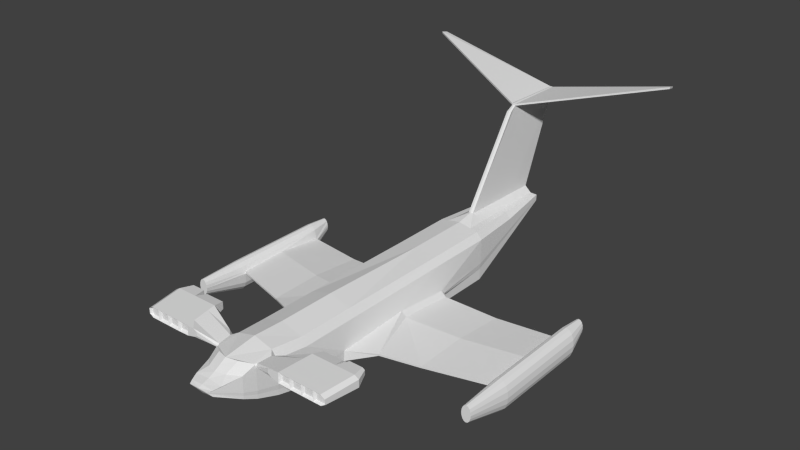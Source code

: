 # Source: ekranoplan.blend  (saved by Blender 2.75.0; exported with 4.5.12 LTS)
import bpy
from mathutils import Matrix  # noqa: F401  (used for matrix-valued properties, if any)

bpy.ops.wm.read_factory_settings(use_empty=True)
scene = bpy.context.scene
scene.name = 'Scene'

# ---- collections
col_collection_1 = bpy.data.collections.new('Collection 1'); scene.collection.children.link(col_collection_1)

# ---- world
world_world = bpy.data.worlds.new('World'); scene.world = world_world
world_world.color = (0.05088, 0.05088, 0.05088)
world_world.use_sun_shadow = False
world_world.sun_shadow_jitter_overblur = 0.0
world_world.cycles.sampling_method = 'MANUAL'
world_world.cycles.sample_map_resolution = 256

# ---- meshes
me_cylinder = bpy.data.meshes.new('Cylinder')
me_cylinder.from_pydata([(9.846, 1.395, -1.0), (9.846, 1.395, 5.349), (10.06, 1.319, -1.0), (10.06, 1.319, 5.349), (10.25, 1.103, -1.0), (10.25, 1.103, 5.349), (10.37, 0.7781, -1.0), (10.37, 0.7781, 5.349), (10.41, 0.3955, -1.0), (10.41, 0.3955, 5.349), (10.37, 0.01277, -1.0), (10.37, 0.01277, 5.349), (10.25, -0.3117, -1.0), (10.25, -0.3117, 5.349), (10.06, -0.5284, -1.0), (10.06, -0.5284, 5.349), (9.846, -0.6045, -1.0), (9.846, -0.6045, 5.349), (9.629, -0.5284, -1.0), (9.629, -0.5284, 5.349), (9.445, -0.3117, -1.0), (9.445, -0.3117, 5.349), (9.322, 0.01277, -1.0), (9.322, 0.01277, 5.349), (9.278, 0.3955, -1.0), (9.278, 0.6525, 5.349), (9.322, 0.5079, -1.0), (9.322, 0.7781, 5.349), (9.445, 1.103, -1.0), (9.445, 1.103, 5.349), (9.629, 1.319, -1.0), (9.629, 1.319, 5.349), (9.961, 1.286, 8.255), (9.846, 1.326, 8.255), (10.06, 1.172, 8.255), (10.12, 1.001, 8.255), (10.15, 0.8002, 8.255), (10.12, 0.5989, 8.255), (10.06, 0.4283, 8.255), (9.961, 0.3142, 8.255), (9.846, 0.2742, 8.255), (9.732, 0.3142, 8.255), (9.635, 0.4283, 8.255), (9.57, 0.5989, 8.255), (9.548, 0.8002, 8.255), (9.57, 1.001, 8.255), (9.635, 1.172, 8.255), (9.732, 1.286, 8.255), (9.846, 1.298, -2.359), (9.959, 1.258, -2.359), (10.06, 1.145, -2.359), (10.12, 0.9768, -2.359), (10.14, 0.778, -2.359), (10.12, 0.5791, -2.359), (10.06, 0.4105, -2.359), (9.959, 0.2979, -2.359), (9.846, 0.2583, -2.359), (9.733, 0.2979, -2.359), (9.638, 0.4105, -2.359), (9.574, 0.5791, -2.359), (9.551, 0.778, -2.359), (9.574, 0.9768, -2.359), (9.638, 1.145, -2.359), (9.733, 1.258, -2.359), (1.67, 0.8597, 0.09123), (0.6532, 3.298, 15.37), (1.67, 0.4465, 7.516), (1.67, 0.1159, 0.09123), (1.713, 1.242, 11.18), (1.67, 0.8597, 11.18), (1.67, 0.4465, 11.18), (1.67, 0.8597, -4.117), (1.713, 1.242, -4.117), (1.306, 3.152, 14.84), (1.67, 0.1159, -4.117), (1.55, 1.482, 13.16), (1.515, 1.171, 13.16), (0.6126, 3.086, 15.76), (1.515, 0.8355, 13.16), (1.388, 1.748, 14.44), (1.36, 1.502, 14.44), (1.36, 1.236, 14.44), (1.225, 1.971, 15.23), (1.204, 1.782, 15.23), (1.225, 2.959, 15.23), (1.204, 1.578, 15.23), (9.322, 0.8443, 2.174), (5.517, 0.5423, -0.4544), (5.517, 0.8126, 6.433), (5.517, 0.8787, 2.989), (9.278, 0.3955, 2.174), (1.67, 0.8597, 3.804), (5.474, 0.4299, -0.4544), (5.474, 0.6869, 6.433), (5.474, 0.4299, 2.989), (0.6388, 2.677, 17.01), (0.6337, 2.635, 17.01), (0.7499, 2.368, 16.78), (0.9511, 2.773, -11.28), (0.9566, 2.822, -11.28), (0.9566, 3.077, -11.28), (0.9511, 2.678, -11.28), (0.8566, 3.392, -4.117), (0.4783, 3.096, -11.28), (0.6939, 3.51, 14.97), (0.6675, 3.244, -7.7), (0.0586, 3.487, -11.28), (0.5729, 3.17, -9.491), (0.1532, 3.72, -5.286), (0.1059, 3.577, -9.491), (0.0586, 9.535, -13.8), (0.1532, 9.335, -9.023), (0.1059, 9.625, -9.491), (0.0865, 9.662, -13.81), (0.1338, 9.752, -9.499), (8.551, 11.66, -13.21), (8.503, 11.57, -13.67), (8.579, 11.79, -13.21), (8.531, 11.69, -13.67), (1.469, 1.615, 13.8), (1.469, 3.38, 13.8), (1.55, 2.448, 13.16), (1.388, 2.547, 14.44), (1.469, 2.498, 13.8), (1.428, 3.363, 14.12), (1.51, 3.397, 13.48), (1.55, 3.063, 13.16), (1.428, 2.522, 14.12), (1.51, 2.473, 13.48), (1.469, 3.07, 13.8), (1.51, 3.067, 13.48), (1.428, 3.074, 14.12), (3.378, 3.906, 14.24), (3.437, 3.752, 14.61), (3.511, 3.962, 13.19), (3.444, 3.934, 13.71), (3.825, 3.743, 12.72), (3.825, 3.488, 12.72), (3.437, 3.371, 14.61), (3.444, 3.238, 13.71), (3.511, 3.232, 13.19), (3.378, 3.244, 14.24), (1.388, 3.146, 14.44), (3.437, 3.551, 14.61), (2.606, 3.551, 14.77), (1.372, 3.342, 7.516), (1.713, 2.884, 7.516), (1.713, 2.884, 0.09123), (1.362, 3.302, 0.09123), (1.372, 3.342, 11.18), (1.713, 2.884, 11.18), (1.713, 2.884, -4.117), (1.362, 3.302, -4.117), (1.55, 3.058, 13.16), (1.206, 3.507, 13.16), (1.51, 3.397, 13.48), (1.907, 3.415, 13.16), (0.9812, 3.204, -7.7), (1.336, 2.802, -7.692), (3.376, 1.085, 7.436), (1.899, 0.7134, 8.603), (1.899, 0.5663, 7.516), (1.899, 0.8597, 7.223), (1.942, 1.265, 0.09123), (2.226, 0.94, 0.05051), (1.899, 0.8598, 0.09123), (1.942, 0.9906, -0.1968), (3.419, 1.21, 7.436), (1.942, 1.386, 8.602), (1.942, 1.626, 3.768), (2.226, 1.304, 3.743), (4.919, 3.906, 14.24), (4.965, 3.765, 14.62), (5.052, 3.962, 13.19), (4.985, 3.934, 13.71), (5.434, 3.804, 12.62), (5.434, 3.546, 12.62), (4.965, 3.551, 14.62), (4.965, 3.336, 14.62), (4.985, 3.212, 13.71), (5.052, 3.206, 13.19), (4.919, 3.218, 14.24), (6.296, 3.779, 14.62), (5.737, 3.546, 12.62), (6.239, 3.675, 12.62), (5.737, 3.804, 12.62), (6.217, 3.583, 12.62), (6.296, 3.551, 14.62), (6.296, 3.322, 14.62), (6.217, 3.767, 12.62), (4.352, 3.478, 12.72), (5.434, 3.675, 12.62), (3.437, 3.387, 14.61), (4.187, 3.772, 14.62), (4.187, 3.551, 14.62), (3.437, 3.714, 14.61), (4.965, 3.387, 14.62), (5.722, 3.551, 14.62), (4.965, 3.714, 14.62), (4.187, 3.329, 14.62), (6.296, 3.387, 14.62), (6.296, 3.714, 14.62), (5.722, 3.779, 14.62), (5.722, 3.322, 14.62), (5.722, 3.387, 14.62), (4.187, 3.387, 14.62), (5.722, 3.714, 14.62), (4.187, 3.714, 14.62), (6.394, 3.387, 14.77), (4.348, 3.743, 12.72), (6.394, 3.714, 14.77), (6.394, 3.551, 14.77), (3.825, 3.703, 12.72), (5.511, 3.765, 14.62), (5.511, 3.336, 14.62), (5.511, 3.387, 14.62), (5.511, 3.551, 14.62), (5.511, 3.714, 14.62), (4.747, 3.387, 14.62), (4.747, 3.329, 14.62), (4.747, 3.714, 14.62), (4.747, 3.551, 14.62), (5.623, 3.877, 14.77), (4.747, 3.772, 14.62), (5.623, 3.224, 14.77), (5.623, 3.387, 14.77), (5.623, 3.551, 14.77), (5.623, 3.714, 14.77), (4.853, 3.387, 14.77), (4.853, 3.224, 14.77), (4.853, 3.714, 14.77), (4.853, 3.551, 14.77), (3.957, 3.354, 14.61), (4.853, 3.877, 14.77), (3.957, 3.752, 14.61), (3.957, 3.387, 14.61), (3.957, 3.551, 14.61), (3.957, 3.714, 14.61), (6.461, 3.742, 14.24), (6.188, 3.906, 14.24), (6.593, 3.799, 13.19), (6.321, 3.962, 13.19), (6.254, 3.934, 13.71), (6.527, 3.77, 13.71), (6.155, 3.804, 12.62), (6.239, 3.754, 12.62), (6.239, 3.596, 12.62), (6.155, 3.546, 12.62), (6.527, 3.375, 13.71), (6.254, 3.212, 13.71), (6.321, 3.206, 13.19), (6.593, 3.369, 13.19), (6.188, 3.218, 14.24), (6.461, 3.381, 14.24), (6.121, 3.224, 14.77), (6.394, 3.387, 14.77), (6.314, 3.304, 14.65), (6.394, 3.714, 14.77), (6.121, 3.877, 14.77), (6.296, 3.779, 14.62), (4.871, 3.595, 12.72), (4.871, 3.471, 12.72), (6.387, 3.2, 12.66), (6.523, 3.282, 12.66), (6.66, 3.363, 12.66), (6.66, 3.595, 12.66), (6.387, 3.991, 12.66), (5.753, 3.991, 12.66), (5.753, 3.2, 12.66), (4.871, 3.743, 12.72), (6.66, 3.827, 12.66), (6.523, 3.909, 12.66), (3.312, 3.387, 14.77), (3.312, 3.25, 14.77), (4.082, 3.877, 14.77), (3.312, 3.877, 14.77), (3.312, 3.714, 14.77), (3.312, 3.551, 14.77), (4.082, 3.224, 14.77), (4.082, 3.387, 14.77), (4.082, 3.551, 14.77), (4.082, 3.714, 14.77), (3.577, 3.703, 12.66), (3.577, 3.226, 12.66), (4.348, 3.991, 12.66), (5.118, 3.991, 12.66), (5.118, 3.595, 12.66), (5.118, 3.2, 12.66), (4.348, 3.308, 12.66), (3.577, 3.991, 12.66), (5.336, 3.675, 11.86), (5.336, 3.448, 11.86), (6.182, 3.448, 11.86), (6.267, 3.499, 11.86), (6.336, 3.541, 11.86), (6.336, 3.675, 11.86), (6.182, 3.901, 11.86), (5.737, 3.901, 11.86), (5.737, 3.448, 11.86), (5.336, 3.901, 11.86), (6.336, 3.809, 11.86), (6.267, 3.851, 11.86), (3.727, 3.703, 11.96), (3.727, 3.392, 11.96), (4.348, 3.841, 11.96), (4.969, 3.841, 11.96), (4.969, 3.595, 11.96), (4.969, 3.372, 11.96), (4.35, 3.38, 11.96), (3.727, 3.841, 11.96), (1.388, 3.227, 14.44), (1.401, 3.351, 14.34), (1.302, 3.366, 14.51), (1.368, 3.298, 14.54), (1.401, 3.077, 14.34), (1.388, 3.146, 14.44), (1.388, 3.01, 14.44), (2.606, 3.51, 14.77), (2.793, 3.389, 14.77), (2.846, 3.877, 14.77), (2.606, 3.759, 14.77), (0.92, 2.816, 16.34), (0.755, 2.722, 16.78), (-9.846, 1.395, -1.0), (-9.846, 1.395, 5.349), (-10.06, 1.319, -1.0), (-10.06, 1.319, 5.349), (-10.25, 1.103, -1.0), (-10.25, 1.103, 5.349), (-10.37, 0.7781, -1.0), (-10.37, 0.7781, 5.349), (-10.41, 0.3955, -1.0), (-10.41, 0.3955, 5.349), (-10.37, 0.01277, -1.0), (-10.37, 0.01277, 5.349), (-10.25, -0.3117, -1.0), (-10.25, -0.3117, 5.349), (-10.06, -0.5284, -1.0), (-10.06, -0.5284, 5.349), (-9.846, -0.6045, -1.0), (-9.846, -0.6045, 5.349), (-9.629, -0.5284, -1.0), (-9.629, -0.5284, 5.349), (-9.445, -0.3117, -1.0), (-9.445, -0.3117, 5.349), (-9.322, 0.01277, -1.0), (-9.322, 0.01277, 5.349), (-9.278, 0.3955, -1.0), (-9.278, 0.6525, 5.349), (-9.322, 0.5079, -1.0), (-9.322, 0.7781, 5.349), (-9.445, 1.103, -1.0), (-9.445, 1.103, 5.349), (-9.629, 1.319, -1.0), (-9.629, 1.319, 5.349), (-9.961, 1.286, 8.255), (-9.846, 1.326, 8.255), (-10.06, 1.172, 8.255), (-10.12, 1.001, 8.255), (-10.15, 0.8002, 8.255), (-10.12, 0.5989, 8.255), (-10.06, 0.4283, 8.255), (-9.961, 0.3142, 8.255), (-9.846, 0.2742, 8.255), (-9.732, 0.3142, 8.255), (-9.635, 0.4283, 8.255), (-9.57, 0.5989, 8.255), (-9.548, 0.8002, 8.255), (-9.57, 1.001, 8.255), (-9.635, 1.172, 8.255), (-9.732, 1.286, 8.255), (-9.846, 1.298, -2.359), (-9.959, 1.258, -2.359), (-10.06, 1.145, -2.359), (-10.12, 0.9768, -2.359), (-10.14, 0.778, -2.359), (-10.12, 0.5791, -2.359), (-10.06, 0.4105, -2.359), (-9.959, 0.2979, -2.359), (-9.846, 0.2583, -2.359), (-9.733, 0.2979, -2.359), (-9.638, 0.4105, -2.359), (-9.574, 0.5791, -2.359), (-9.551, 0.778, -2.359), (-9.574, 0.9768, -2.359), (-9.638, 1.145, -2.359), (-9.733, 1.258, -2.359), (-1.67, 0.8597, 0.09123), (0.0, 0.8597, 7.516), (0.0, 0.8597, 0.09123), (0.0, 1.242, 0.09123), (0.0, 1.242, 7.516), (-0.6532, 3.298, 15.37), (0.0, 3.753, 7.516), (0.0, 3.544, 0.09123), (-1.67, 0.4465, 7.516), (-1.67, 0.1159, 0.09123), (0.0, -0.3318, 7.516), (0.0, -0.3318, 0.09123), (-1.713, 1.242, 11.18), (-1.67, 0.8597, 11.18), (0.0, 1.242, 11.18), (0.0, 0.8597, 11.18), (0.0, 3.319, 15.56), (0.0, 3.753, 11.18), (0.0, -0.3318, 11.18), (-1.67, 0.4465, 11.18), (-1.67, 0.8597, -4.117), (-1.713, 1.242, -4.117), (0.0, 0.8597, -4.117), (0.0, 1.242, -4.117), (-1.306, 3.152, 14.84), (0.0, 3.544, -4.117), (0.0, -0.3318, -4.117), (-1.67, 0.1159, -4.117), (-1.55, 1.482, 13.16), (-1.515, 1.171, 13.16), (0.0, 1.482, 13.16), (0.0, 1.171, 13.16), (-0.6126, 3.086, 15.76), (0.0, 3.831, 13.16), (0.0, 0.2036, 13.16), (-1.515, 0.8355, 13.16), (-1.388, 1.748, 14.44), (-1.36, 1.502, 14.44), (0.0, 1.748, 14.44), (0.0, 1.502, 14.44), (0.0, 3.551, 15.17), (0.0, 0.7349, 14.44), (-1.36, 1.236, 14.44), (-1.225, 1.971, 15.23), (-1.204, 1.782, 15.23), (0.0, 1.971, 15.23), (0.0, 1.782, 15.23), (-1.225, 2.959, 15.23), (0.0, 3.088, 15.96), (0.0, 1.193, 15.23), (-1.204, 1.578, 15.23), (-9.322, 0.8443, 2.174), (-5.517, 0.5423, -0.4544), (-5.517, 0.8126, 6.433), (-5.517, 0.8787, 2.989), (-9.278, 0.3955, 2.174), (-1.67, 0.8597, 3.804), (-5.474, 0.4299, -0.4544), (-5.474, 0.6869, 6.433), (-5.474, 0.4299, 2.989), (-0.6388, 2.677, 17.01), (-0.6337, 2.635, 17.01), (0.0, 2.677, 17.01), (0.0, 2.635, 17.01), (0.0, 2.276, 16.78), (-0.7499, 2.368, 16.78), (-0.9511, 2.773, -11.28), (-0.9566, 2.822, -11.28), (0.0, 2.773, -11.28), (0.0, 2.822, -11.28), (-0.9566, 3.077, -11.28), (0.0, 3.496, -11.28), (0.0, 2.621, -11.28), (-0.9511, 2.678, -11.28), (-0.8566, 3.392, -4.117), (-0.4783, 3.096, -11.28), (0.0, 3.763, -5.286), (-0.6939, 3.51, 14.97), (-0.6675, 3.244, -7.7), (-0.0586, 3.487, -11.28), (0.0, 3.603, -9.491), (-0.5729, 3.17, -9.491), (-0.1532, 3.72, -5.286), (-0.1059, 3.577, -9.491), (-0.0586, 9.535, -13.8), (0.0, 9.544, -13.8), (0.0, 9.651, -9.491), (-0.1532, 9.335, -9.023), (0.0, 9.378, -9.023), (-0.1059, 9.625, -9.491), (-0.0865, 9.662, -13.81), (0.0, 9.672, -13.81), (0.0, 9.779, -9.499), (-0.1338, 9.752, -9.499), (-8.551, 11.66, -13.21), (-8.503, 11.57, -13.67), (-8.579, 11.79, -13.21), (-8.531, 11.69, -13.67), (-1.469, 1.615, 13.8), (-1.469, 3.38, 13.8), (-1.55, 2.448, 13.16), (-1.388, 2.547, 14.44), (-1.469, 2.498, 13.8), (-1.428, 3.363, 14.12), (-1.51, 3.397, 13.48), (-1.55, 3.063, 13.16), (-1.428, 2.522, 14.12), (-1.51, 2.473, 13.48), (-1.469, 3.07, 13.8), (-1.51, 3.067, 13.48), (-1.428, 3.074, 14.12), (-3.378, 3.906, 14.24), (-3.437, 3.752, 14.61), (-3.511, 3.962, 13.19), (-3.444, 3.934, 13.71), (-3.825, 3.743, 12.72), (-3.825, 3.488, 12.72), (-3.437, 3.371, 14.61), (-3.444, 3.238, 13.71), (-3.511, 3.232, 13.19), (-3.378, 3.244, 14.24), (-1.388, 3.146, 14.44), (-3.437, 3.551, 14.61), (-2.606, 3.551, 14.77), (-1.372, 3.342, 7.516), (-1.713, 2.884, 7.516), (-1.713, 2.884, 0.09123), (-1.362, 3.302, 0.09123), (-1.372, 3.342, 11.18), (-1.713, 2.884, 11.18), (-1.713, 2.884, -4.117), (-1.362, 3.302, -4.117), (-1.55, 3.058, 13.16), (-1.206, 3.507, 13.16), (-1.51, 3.397, 13.48), (-1.907, 3.415, 13.16), (-0.9812, 3.204, -7.7), (-1.336, 2.802, -7.692), (-3.376, 1.085, 7.436), (-1.899, 0.7134, 8.603), (-1.899, 0.5663, 7.516), (-1.899, 0.8597, 7.223), (-1.942, 1.265, 0.09123), (-2.226, 0.94, 0.05051), (-1.899, 0.8598, 0.09123), (-1.942, 0.9906, -0.1968), (-3.419, 1.21, 7.436), (-1.942, 1.386, 8.602), (-1.942, 1.626, 3.768), (-2.226, 1.304, 3.743), (-4.919, 3.906, 14.24), (-4.965, 3.765, 14.62), (-5.052, 3.962, 13.19), (-4.985, 3.934, 13.71), (-5.434, 3.804, 12.62), (-5.434, 3.546, 12.62), (-4.965, 3.551, 14.62), (-4.965, 3.336, 14.62), (-4.985, 3.212, 13.71), (-5.052, 3.206, 13.19), (-4.919, 3.218, 14.24), (-6.296, 3.779, 14.62), (-5.737, 3.546, 12.62), (-6.239, 3.675, 12.62), (-5.737, 3.804, 12.62), (-6.217, 3.583, 12.62), (-6.296, 3.551, 14.62), (-6.296, 3.322, 14.62), (-6.217, 3.767, 12.62), (-4.352, 3.478, 12.72), (-5.434, 3.675, 12.62), (-3.437, 3.387, 14.61), (-4.187, 3.772, 14.62), (-4.187, 3.551, 14.62), (-3.437, 3.714, 14.61), (-4.965, 3.387, 14.62), (-5.722, 3.551, 14.62), (-4.965, 3.714, 14.62), (-4.187, 3.329, 14.62), (-6.296, 3.387, 14.62), (-6.296, 3.714, 14.62), (-5.722, 3.779, 14.62), (-5.722, 3.322, 14.62), (-5.722, 3.387, 14.62), (-4.187, 3.387, 14.62), (-5.722, 3.714, 14.62), (-4.187, 3.714, 14.62), (-6.394, 3.387, 14.77), (-4.348, 3.743, 12.72), (-6.394, 3.714, 14.77), (-6.394, 3.551, 14.77), (-3.825, 3.703, 12.72), (-5.511, 3.765, 14.62), (-5.511, 3.336, 14.62), (-5.511, 3.387, 14.62), (-5.511, 3.551, 14.62), (-5.511, 3.714, 14.62), (-4.747, 3.387, 14.62), (-4.747, 3.329, 14.62), (-4.747, 3.714, 14.62), (-4.747, 3.551, 14.62), (-5.623, 3.877, 14.77), (-4.747, 3.772, 14.62), (-5.623, 3.224, 14.77), (-5.623, 3.387, 14.77), (-5.623, 3.551, 14.77), (-5.623, 3.714, 14.77), (-4.853, 3.387, 14.77), (-4.853, 3.224, 14.77), (-4.853, 3.714, 14.77), (-4.853, 3.551, 14.77), (-3.957, 3.354, 14.61), (-4.853, 3.877, 14.77), (-3.957, 3.752, 14.61), (-3.957, 3.387, 14.61), (-3.957, 3.551, 14.61), (-3.957, 3.714, 14.61), (-6.461, 3.742, 14.24), (-6.188, 3.906, 14.24), (-6.593, 3.799, 13.19), (-6.321, 3.962, 13.19), (-6.254, 3.934, 13.71), (-6.527, 3.77, 13.71), (-6.155, 3.804, 12.62), (-6.239, 3.754, 12.62), (-6.239, 3.596, 12.62), (-6.155, 3.546, 12.62), (-6.527, 3.375, 13.71), (-6.254, 3.212, 13.71), (-6.321, 3.206, 13.19), (-6.593, 3.369, 13.19), (-6.188, 3.218, 14.24), (-6.461, 3.381, 14.24), (-6.121, 3.224, 14.77), (-6.394, 3.387, 14.77), (-6.314, 3.304, 14.65), (-6.394, 3.714, 14.77), (-6.121, 3.877, 14.77), (-6.296, 3.779, 14.62), (-4.871, 3.595, 12.72), (-4.871, 3.471, 12.72), (-6.387, 3.2, 12.66), (-6.523, 3.282, 12.66), (-6.66, 3.363, 12.66), (-6.66, 3.595, 12.66), (-6.387, 3.991, 12.66), (-5.753, 3.991, 12.66), (-5.753, 3.2, 12.66), (-4.871, 3.743, 12.72), (-6.66, 3.827, 12.66), (-6.523, 3.909, 12.66), (-3.312, 3.387, 14.77), (-3.312, 3.25, 14.77), (-4.082, 3.877, 14.77), (-3.312, 3.877, 14.77), (-3.312, 3.714, 14.77), (-3.312, 3.551, 14.77), (-4.082, 3.224, 14.77), (-4.082, 3.387, 14.77), (-4.082, 3.551, 14.77), (-4.082, 3.714, 14.77), (-3.577, 3.703, 12.66), (-3.577, 3.226, 12.66), (-4.348, 3.991, 12.66), (-5.118, 3.991, 12.66), (-5.118, 3.595, 12.66), (-5.118, 3.2, 12.66), (-4.348, 3.308, 12.66), (-3.577, 3.991, 12.66), (-5.336, 3.675, 11.86), (-5.336, 3.448, 11.86), (-6.182, 3.448, 11.86), (-6.267, 3.499, 11.86), (-6.336, 3.541, 11.86), (-6.336, 3.675, 11.86), (-6.182, 3.901, 11.86), (-5.737, 3.901, 11.86), (-5.737, 3.448, 11.86), (-5.336, 3.901, 11.86), (-6.336, 3.809, 11.86), (-6.267, 3.851, 11.86), (-3.727, 3.703, 11.96), (-3.727, 3.392, 11.96), (-4.348, 3.841, 11.96), (-4.969, 3.841, 11.96), (-4.969, 3.595, 11.96), (-4.969, 3.372, 11.96), (-4.35, 3.38, 11.96), (-3.727, 3.841, 11.96), (-1.388, 3.227, 14.44), (-1.401, 3.351, 14.34), (-1.302, 3.366, 14.51), (-1.368, 3.298, 14.54), (-1.401, 3.077, 14.34), (-1.388, 3.146, 14.44), (-1.388, 3.01, 14.44), (-2.606, 3.51, 14.77), (-2.793, 3.389, 14.77), (-2.846, 3.877, 14.77), (-2.606, 3.759, 14.77), (-0.92, 2.816, 16.34), (-0.755, 2.722, 16.78), (0.0, 2.783, 16.78), (0.0, 2.904, 16.35)], [], [(0, 1, 3, 2), (2, 3, 5, 4), (4, 5, 7, 6), (6, 7, 9, 8), (8, 9, 11, 10), (10, 11, 13, 12), (12, 13, 15, 14), (14, 15, 17, 16), (16, 17, 19, 18), (18, 19, 21, 20), (20, 21, 23, 22), (22, 23, 25, 90, 24), (26, 24, 92, 64, 165, 164, 87), (26, 86, 27, 29, 28), (11, 9, 36, 37), (30, 31, 1, 0), (28, 29, 31, 30), (4, 6, 51, 50), (32, 33, 47, 46, 45, 44, 43, 42, 41, 40, 39, 38, 37, 36, 35, 34), (21, 19, 41, 42), (31, 29, 46, 47), (7, 5, 34, 35), (17, 15, 39, 40), (3, 1, 33, 32), (27, 25, 44, 45), (13, 11, 37, 38), (23, 21, 42, 43), (1, 31, 47, 33), (9, 7, 35, 36), (19, 17, 40, 41), (29, 27, 45, 46), (5, 3, 32, 34), (15, 13, 38, 39), (25, 23, 43, 44), (48, 49, 50, 51, 52, 53, 54, 55, 56, 57, 58, 59, 60, 61, 62, 63), (14, 16, 56, 55), (0, 2, 49, 48), (24, 26, 61, 60), (10, 12, 54, 53), (20, 22, 59, 58), (30, 0, 48, 63), (6, 8, 52, 51), (16, 18, 57, 56), (26, 28, 62, 61), (2, 4, 50, 49), (12, 14, 55, 54), (22, 24, 60, 59), (8, 10, 53, 52), (18, 20, 58, 57), (28, 30, 63, 62), (147, 163, 166, 72, 151), (166, 165, 64, 71, 72), (25, 27, 88, 167, 159, 93), (64, 91, 162, 161, 66, 67), (145, 393, 404, 149), (397, 66, 70, 405), (67, 66, 397, 398), (66, 161, 160, 69, 70), (94, 93, 159, 162, 91), (88, 89, 170, 167), (168, 169, 163, 147, 146), (74, 413, 459, 101), (72, 71, 98, 99), (67, 398, 413, 74), (89, 87, 164, 170), (394, 148, 152, 102, 412), (64, 67, 74, 71), (149, 404, 420, 154), (76, 75, 119, 79, 80), (156, 155, 125, 134, 289), (125, 120, 135, 134), (151, 72, 99, 100, 158), (68, 150, 153, 126, 121, 75), (69, 68, 75, 76), (70, 69, 76, 78), (405, 70, 78, 421), (124, 311, 319, 275, 132), (78, 76, 80, 81), (421, 78, 81, 428), (436, 85, 97, 451), (65, 403, 435, 77), (80, 79, 82, 83), (81, 80, 83, 85), (428, 81, 85, 436), (168, 146, 150, 68), (27, 86, 89, 88), (86, 26, 87, 89), (92, 94, 91, 64), (24, 90, 94, 92), (90, 25, 93, 94), (96, 95, 449, 450), (96, 450, 451, 97), (82, 84, 321, 322, 95), (84, 77, 435, 690, 321), (83, 82, 95, 96), (85, 83, 96, 97), (99, 456, 458, 106, 103, 100), (99, 98, 455, 456), (455, 98, 101, 459), (71, 74, 101, 98), (102, 152, 157, 105), (73, 65, 77, 84), (109, 107, 103, 106), (412, 102, 105, 108, 463), (313, 312, 104, 65, 73), (109, 106, 110, 112), (108, 105, 107, 109), (112, 110, 116, 115), (475, 111, 112, 473), (106, 458, 472, 110), (463, 108, 111, 475), (108, 109, 112, 111), (479, 114, 113, 478), (110, 472, 478, 113), (473, 112, 114, 479), (115, 116, 118, 117), (110, 113, 118, 116), (113, 114, 117, 118), (114, 112, 115, 117), (119, 123, 127, 122, 79), (75, 121, 128, 123, 119), (319, 320, 144, 277, 276, 275), (128, 130, 129, 123), (121, 126, 130, 128), (105, 157, 158, 100, 103, 107), (314, 131, 141, 273, 318), (123, 129, 131, 127), (131, 129, 139, 141), (134, 135, 174, 173), (141, 139, 179, 181), (120, 124, 132, 135), (129, 130, 140, 139), (142, 315, 317, 144), (126, 153, 156, 289, 282, 283), (310, 142, 144, 320), (130, 126, 283, 140), (127, 131, 314, 316, 122), (144, 317, 318, 273, 272, 277), (153, 154, 155, 156), (146, 147, 148, 145), (150, 146, 145, 149), (152, 148, 147, 151), (149, 154, 153, 150), (157, 152, 151, 158), (145, 148, 394, 393), (79, 122, 316, 315, 142, 310, 313, 73, 84, 82), (104, 427, 403, 65), (159, 160, 161, 162), (163, 164, 165, 166), (168, 160, 159, 167), (170, 164, 163, 169), (167, 170, 169, 168), (160, 168, 68, 69), (200, 188, 256, 255, 208), (264, 265, 270, 240, 251), (248, 243, 238, 253), (140, 283, 288, 287, 180), (177, 196, 178, 214, 215, 216, 217, 213, 172, 198), (135, 132, 171, 174), (289, 134, 173, 285, 284), (273, 141, 181, 229, 278), (132, 275, 274, 233, 171), (139, 140, 180, 179), (174, 171, 239, 242), (285, 173, 241, 266, 267), (173, 174, 242, 241), (251, 240, 243, 248), (253, 238, 257, 210, 211, 208, 255), (229, 181, 252, 254, 224), (180, 287, 268, 262, 250), (179, 180, 250, 249), (176, 191, 175, 185, 244, 189, 245, 184, 246, 186, 247, 183), (181, 179, 249, 252), (206, 197, 204, 203, 188, 200, 187, 201, 182, 202), (207, 194, 205, 199, 219, 218, 221, 220, 223, 193), (143, 192, 138, 232, 235, 236, 237, 234, 133, 195), (188, 203, 224, 254, 256), (201, 187, 211, 210), (187, 200, 208, 211), (182, 201, 210, 257, 259), (202, 182, 259, 258, 222), (204, 197, 226, 225), (203, 204, 225, 224), (206, 202, 222, 227), (197, 206, 227, 226), (178, 196, 228, 229), (177, 198, 230, 231), (172, 213, 222, 233), (214, 178, 229, 224), (196, 177, 231, 228), (198, 172, 233, 230), (216, 215, 225, 226), (215, 214, 224, 225), (213, 217, 227, 222), (217, 216, 226, 227), (218, 219, 229, 228), (220, 221, 231, 230), (219, 199, 278, 229), (193, 223, 233, 274), (221, 218, 228, 231), (223, 220, 230, 233), (205, 194, 280, 279), (199, 205, 279, 278), (207, 193, 274, 281), (194, 207, 281, 280), (254, 255, 256), (257, 258, 259), (239, 258, 257, 238), (241, 242, 243, 240), (242, 239, 238, 243), (266, 241, 240, 270, 271), (251, 248, 249, 250), (264, 251, 250, 262, 263), (253, 255, 254, 252), (248, 253, 252, 249), (171, 233, 222, 258, 239), (290, 291, 287, 286), (292, 293, 263, 262), (294, 295, 265, 264), (296, 297, 267, 266), (298, 292, 262, 268), (299, 290, 286, 285), (300, 301, 271, 270), (301, 296, 266, 271), (293, 294, 264, 263), (297, 299, 285, 267), (295, 300, 270, 265), (291, 298, 268, 287), (138, 192, 272, 273), (133, 234, 274, 275), (143, 195, 276, 277), (192, 143, 277, 272), (195, 133, 275, 276), (232, 138, 273, 278), (236, 235, 279, 280), (235, 232, 278, 279), (234, 237, 281, 274), (237, 236, 280, 281), (209, 269, 260, 261, 190, 137, 212, 136), (302, 303, 283, 282), (305, 304, 284, 285), (307, 306, 286, 287), (303, 308, 288, 283), (306, 305, 285, 286), (304, 309, 289, 284), (308, 307, 287, 288), (309, 302, 282, 289), (191, 176, 291, 290), (247, 186, 293, 292), (246, 184, 295, 294), (244, 185, 297, 296), (183, 247, 292, 298), (175, 191, 290, 299), (245, 189, 301, 300), (189, 244, 296, 301), (186, 246, 294, 293), (185, 175, 299, 297), (184, 245, 300, 295), (176, 183, 298, 291), (212, 137, 303, 302), (269, 209, 304, 305), (261, 260, 306, 307), (137, 190, 308, 303), (260, 269, 305, 306), (209, 136, 309, 304), (190, 261, 307, 308), (136, 212, 302, 309), (310, 311, 312, 313), (314, 315, 316), (319, 311, 310, 320), (314, 318, 317, 315), (155, 154, 420, 427, 104, 312, 311, 124, 120, 125), (321, 690, 689, 322), (449, 95, 322, 689), (323, 325, 326, 324), (325, 327, 328, 326), (327, 329, 330, 328), (329, 331, 332, 330), (331, 333, 334, 332), (333, 335, 336, 334), (335, 337, 338, 336), (337, 339, 340, 338), (339, 341, 342, 340), (341, 343, 344, 342), (343, 345, 346, 344), (345, 347, 442, 348, 346), (349, 439, 530, 531, 387, 444, 347), (349, 351, 352, 350, 438), (334, 360, 359, 332), (353, 323, 324, 354), (351, 353, 354, 352), (327, 373, 374, 329), (355, 357, 358, 359, 360, 361, 362, 363, 364, 365, 366, 367, 368, 369, 370, 356), (344, 365, 364, 342), (354, 370, 369, 352), (330, 358, 357, 328), (340, 363, 362, 338), (326, 355, 356, 324), (350, 368, 367, 348), (336, 361, 360, 334), (346, 366, 365, 344), (324, 356, 370, 354), (332, 359, 358, 330), (342, 364, 363, 340), (352, 369, 368, 350), (328, 357, 355, 326), (338, 362, 361, 336), (348, 367, 366, 346), (371, 386, 385, 384, 383, 382, 381, 380, 379, 378, 377, 376, 375, 374, 373, 372), (337, 378, 379, 339), (323, 371, 372, 325), (347, 383, 384, 349), (333, 376, 377, 335), (343, 381, 382, 345), (353, 386, 371, 323), (329, 374, 375, 331), (339, 379, 380, 341), (349, 384, 385, 351), (325, 372, 373, 327), (335, 377, 378, 337), (345, 382, 383, 347), (331, 375, 376, 333), (341, 380, 381, 343), (351, 385, 386, 353), (393, 404, 401, 391), (513, 517, 408, 532, 529), (532, 408, 407, 387, 531), (348, 445, 525, 533, 440, 350), (389, 390, 391, 388), (387, 396, 395, 527, 528, 443), (390, 410, 412, 394), (389, 409, 410, 390), (511, 515, 404, 393), (390, 394, 393, 391), (397, 405, 406, 395), (396, 398, 397, 395), (395, 406, 400, 526, 527), (398, 413, 409, 389), (388, 397, 398, 389), (402, 418, 421, 405), (401, 417, 418, 402), (404, 420, 417, 401), (446, 443, 528, 525, 445), (440, 533, 536, 441), (534, 512, 513, 529, 535), (391, 401, 402, 388), (388, 402, 405, 397), (414, 460, 459, 413), (413, 459, 455, 409), (408, 454, 453, 407), (396, 414, 413, 398), (441, 536, 530, 439), (394, 412, 461, 518, 514), (387, 407, 414, 396), (515, 520, 420, 404), (416, 424, 423, 485, 415), (522, 655, 500, 491, 521), (491, 500, 501, 486), (517, 524, 457, 454, 408), (399, 415, 487, 492, 519, 516), (400, 416, 415, 399), (406, 422, 416, 400), (405, 421, 422, 406), (490, 498, 641, 685, 677), (426, 433, 436, 428), (425, 432, 433, 426), (422, 429, 424, 416), (421, 428, 429, 422), (420, 427, 425, 417), (417, 425, 426, 418), (418, 426, 428, 421), (432, 449, 450, 433), (436, 451, 452, 437), (392, 419, 435, 403), (424, 431, 430, 423), (429, 437, 431, 424), (428, 436, 437, 429), (427, 403, 435, 432, 425), (534, 399, 516, 512), (350, 440, 441, 438), (438, 441, 439, 349), (444, 387, 443, 446), (347, 444, 446, 442), (442, 446, 445, 348), (448, 450, 449, 447), (448, 452, 451, 450), (430, 447, 688, 687, 434), (433, 450, 451, 436), (434, 687, 690, 435, 419), (435, 690, 689, 449, 432), (431, 448, 447, 430), (437, 452, 448, 431), (454, 457, 462, 466, 458, 456), (454, 456, 455, 453), (455, 459, 460, 453), (410, 456, 458, 467, 463, 412), (409, 455, 456, 410), (407, 453, 460, 414), (461, 465, 523, 518), (411, 434, 419, 392), (470, 466, 462, 468), (412, 463, 469, 465, 461), (679, 411, 392, 464, 678), (470, 476, 471, 466), (467, 473, 475, 463), (469, 470, 468, 465), (476, 481, 482, 471), (475, 473, 476, 474), (466, 471, 472, 458), (458, 472, 473, 467), (463, 475, 474, 469), (469, 474, 476, 470), (479, 478, 477, 480), (471, 477, 478, 472), (472, 478, 479, 473), (473, 479, 480, 476), (481, 483, 484, 482), (471, 482, 484, 477), (477, 484, 483, 480), (480, 483, 481, 476), (485, 423, 488, 493, 489), (415, 485, 489, 494, 487), (685, 641, 642, 643, 510, 686), (494, 489, 495, 496), (487, 494, 496, 492), (465, 468, 462, 457, 524, 523), (680, 684, 639, 507, 497), (489, 493, 497, 495), (497, 507, 505, 495), (500, 539, 540, 501), (507, 547, 545, 505), (486, 501, 498, 490), (495, 505, 506, 496), (508, 510, 683, 681), (492, 649, 648, 655, 522, 519), (676, 686, 510, 508), (496, 506, 649, 492), (493, 488, 682, 680, 497), (510, 643, 638, 639, 684, 683), (519, 522, 521, 520), (512, 511, 514, 513), (516, 515, 511, 512), (518, 517, 513, 514), (515, 516, 519, 520), (523, 524, 517, 518), (511, 393, 394, 514), (423, 430, 434, 411, 679, 676, 508, 681, 682, 488), (464, 392, 403, 427), (525, 528, 527, 526), (529, 532, 531, 530), (534, 533, 525, 526), (536, 535, 529, 530), (533, 534, 535, 536), (526, 400, 399, 534), (566, 574, 621, 622, 554), (630, 617, 606, 636, 631), (614, 619, 604, 609), (506, 546, 653, 654, 649), (543, 564, 538, 579, 583, 582, 581, 580, 544, 562), (501, 540, 537, 498), (655, 650, 651, 539, 500), (639, 644, 595, 547, 507), (498, 537, 599, 640, 641), (505, 545, 546, 506), (540, 608, 605, 537), (651, 633, 632, 607, 539), (539, 607, 608, 540), (617, 614, 609, 606), (619, 621, 574, 577, 576, 623, 604), (595, 590, 620, 618, 547), (546, 616, 628, 634, 653), (545, 615, 616, 546), (542, 549, 613, 552, 612, 550, 611, 555, 610, 551, 541, 557), (547, 618, 615, 545), (572, 568, 548, 567, 553, 566, 554, 569, 570, 563), (573, 559, 589, 586, 587, 584, 585, 565, 571, 560), (509, 561, 499, 600, 603, 602, 601, 598, 504, 558), (554, 622, 620, 590, 569), (567, 576, 577, 553), (553, 577, 574, 566), (548, 625, 623, 576, 567), (568, 588, 624, 625, 548), (570, 591, 592, 563), (569, 590, 591, 570), (572, 593, 588, 568), (563, 592, 593, 572), (544, 595, 594, 562), (543, 597, 596, 564), (538, 599, 588, 579), (580, 590, 595, 544), (562, 594, 597, 543), (564, 596, 599, 538), (582, 592, 591, 581), (581, 591, 590, 580), (579, 588, 593, 583), (583, 593, 592, 582), (584, 594, 595, 585), (586, 596, 597, 587), (585, 595, 644, 565), (559, 640, 599, 589), (587, 597, 594, 584), (589, 599, 596, 586), (571, 645, 646, 560), (565, 644, 645, 571), (573, 647, 640, 559), (560, 646, 647, 573), (620, 622, 621), (623, 625, 624), (605, 604, 623, 624), (607, 606, 609, 608), (608, 609, 604, 605), (632, 637, 636, 606, 607), (617, 616, 615, 614), (630, 629, 628, 616, 617), (619, 618, 620, 621), (614, 615, 618, 619), (537, 605, 624, 588, 599), (656, 652, 653, 657), (658, 628, 629, 659), (660, 630, 631, 661), (662, 632, 633, 663), (664, 634, 628, 658), (665, 651, 652, 656), (666, 636, 637, 667), (667, 637, 632, 662), (659, 629, 630, 660), (663, 633, 651, 665), (661, 631, 636, 666), (657, 653, 634, 664), (504, 639, 638, 558), (499, 641, 640, 600), (509, 643, 642, 561), (558, 638, 643, 509), (561, 642, 641, 499), (598, 644, 639, 504), (602, 646, 645, 601), (601, 645, 644, 598), (600, 640, 647, 603), (603, 647, 646, 602), (575, 502, 578, 503, 556, 627, 626, 635), (668, 648, 649, 669), (671, 651, 650, 670), (673, 653, 652, 672), (669, 649, 654, 674), (672, 652, 651, 671), (670, 650, 655, 675), (674, 654, 653, 673), (675, 655, 648, 668), (557, 656, 657, 542), (613, 658, 659, 552), (612, 660, 661, 550), (610, 662, 663, 551), (549, 664, 658, 613), (541, 665, 656, 557), (611, 666, 667, 555), (555, 667, 662, 610), (552, 659, 660, 612), (551, 663, 665, 541), (550, 661, 666, 611), (542, 657, 664, 549), (578, 668, 669, 503), (635, 671, 670, 575), (627, 673, 672, 626), (503, 669, 674, 556), (626, 672, 671, 635), (575, 670, 675, 502), (556, 674, 673, 627), (502, 675, 668, 578), (676, 679, 678, 677), (680, 682, 681), (685, 686, 676, 677), (680, 681, 683, 684), (521, 491, 486, 490, 677, 678, 464, 427, 420, 520), (687, 688, 689, 690), (449, 689, 688, 447)])
_uv = me_cylinder.uv_layers.new(name='UVMap')
_uv.uv.foreach_set('vector', [0.9766, 0.6616, 0.9766, 0.502, 0.9823, 0.502, 0.9823, 0.6616, 0.6113, 0.5674, 0.611, 0.727, 0.6039, 0.727, 0.6042, 0.5674, 0.9478, 0.7296, 0.9475, 0.8888, 0.9389, 0.8889, 0.9393, 0.7297, 0.9393, 0.7297, 0.9389, 0.8889, 0.9294, 0.8888, 0.9298, 0.7296, 0.8898, 0.722, 0.8798, 0.8794, 0.8702, 0.8789, 0.8803, 0.7215, 0.9712, 0.7187, 0.9655, 0.8782, 0.9571, 0.8779, 0.9628, 0.7184, 0.9628, 0.7184, 0.9571, 0.8779, 0.9501, 0.8776, 0.9558, 0.7181, 0.9908, 0.8777, 0.9908, 0.7181, 0.9965, 0.7181, 0.9965, 0.8777, 0.9907, 0.3169, 0.9907, 0.1573, 0.9964, 0.1573, 0.9964, 0.3169, 0.464, 0.9764, 0.4566, 0.8205, 0.4636, 0.8202, 0.471, 0.976, 0.5821, 0.674, 0.5788, 0.5145, 0.5873, 0.5143, 0.5906, 0.6738, 0.5906, 0.6738, 0.5873, 0.5143, 0.6031, 0.514, 0.5985, 0.5938, 0.6002, 0.6736, 0.9971, 0.1573, 1.0, 0.1581, 1.0, 0.2543, 1.0, 0.3506, 0.9993, 0.3448, 0.9964, 0.3369, 0.9971, 0.2536, 0.9431, 0.232, 0.951, 0.1522, 0.9492, 0.0726, 0.9578, 0.07265, 0.9582, 0.2319, 0.8702, 0.8789, 0.8798, 0.8794, 0.8849, 0.9532, 0.8799, 0.953, 0.988, 0.4631, 0.988, 0.6227, 0.9823, 0.6227, 0.9823, 0.4631, 0.969, 0.6615, 0.9686, 0.502, 0.9757, 0.5019, 0.976, 0.6615, 0.9478, 0.7296, 0.9393, 0.7297, 0.9455, 0.6953, 0.9499, 0.6953, 0.271, 0.7687, 0.2683, 0.7701, 0.2654, 0.7694, 0.2627, 0.7668, 0.2606, 0.7627, 0.2595, 0.7578, 0.2595, 0.7527, 0.2606, 0.7482, 0.2627, 0.7451, 0.2654, 0.7438, 0.2683, 0.7445, 0.271, 0.747, 0.2731, 0.7511, 0.2742, 0.7561, 0.2742, 0.7612, 0.2731, 0.7656, 0.4636, 0.8202, 0.4566, 0.8205, 0.4673, 0.7452, 0.471, 0.745, 0.9757, 0.5019, 0.9686, 0.502, 0.9729, 0.429, 0.9766, 0.4289, 0.9389, 0.8889, 0.9475, 0.8888, 0.9499, 0.9614, 0.9454, 0.9615, 0.9889, 0.4032, 0.9832, 0.4026, 0.9859, 0.3278, 0.9889, 0.3281, 0.9823, 0.502, 0.9766, 0.502, 0.977, 0.4289, 0.98, 0.4289, 0.9492, 0.0726, 0.9459, 0.07258, 0.9509, 5.43e-05, 0.9559, 0.0, 0.9571, 0.8779, 0.9655, 0.8782, 0.9712, 0.9515, 0.9668, 0.9513, 0.5873, 0.5143, 0.5788, 0.5145, 0.5944, 0.4414, 0.5989, 0.4412, 0.9823, 0.6227, 0.988, 0.6227, 0.9857, 0.6958, 0.9827, 0.6958, 0.8798, 0.8794, 0.8892, 0.8803, 0.8898, 0.9537, 0.8849, 0.9532, 0.9833, 0.0005804, 0.989, 0.0, 0.989, 0.07511, 0.986, 0.07541, 0.9578, 0.07265, 0.9492, 0.0726, 0.9559, 0.0, 0.9604, 2.772e-05, 0.6039, 0.727, 0.611, 0.727, 0.6119, 0.8, 0.6081, 0.8, 0.9501, 0.8776, 0.9571, 0.8779, 0.9668, 0.9513, 0.9631, 0.9512, 0.6031, 0.514, 0.5873, 0.5143, 0.5989, 0.4412, 0.6039, 0.4412, 0.9016, 0.4246, 0.8987, 0.424, 0.896, 0.4214, 0.8939, 0.4174, 0.8928, 0.4125, 0.8928, 0.4075, 0.8939, 0.4031, 0.896, 0.4, 0.8987, 0.3987, 0.9016, 0.3993, 0.9042, 0.4019, 0.9063, 0.4059, 0.9074, 0.4108, 0.9074, 0.4159, 0.9063, 0.4202, 0.9042, 0.4233, 0.2742, 0.7448, 0.2799, 0.7438, 0.2799, 0.7843, 0.2769, 0.7848, 0.9766, 0.6616, 0.9823, 0.6616, 0.9801, 0.6958, 0.9772, 0.6958, 0.9401, 0.2319, 0.9431, 0.232, 0.956, 0.2662, 0.951, 0.2663, 0.3968, 0.9241, 0.404, 0.92, 0.4071, 0.9589, 0.4034, 0.961, 0.5821, 0.674, 0.5906, 0.6738, 0.6039, 0.7079, 0.5995, 0.708, 0.988, 0.4631, 0.9823, 0.4631, 0.9828, 0.429, 0.9858, 0.4289, 0.9393, 0.7297, 0.9298, 0.7296, 0.9405, 0.6952, 0.9455, 0.6953, 0.8928, 0.4246, 0.8873, 0.4235, 0.89, 0.3838, 0.8928, 0.3844, 0.9431, 0.232, 0.9582, 0.2319, 0.9604, 0.2663, 0.956, 0.2662, 0.6113, 0.5674, 0.6042, 0.5674, 0.6082, 0.5332, 0.6119, 0.5332, 0.404, 0.92, 0.4106, 0.9175, 0.4106, 0.9576, 0.4071, 0.9589, 0.868, 0.8085, 0.8591, 0.8052, 0.8634, 0.7696, 0.868, 0.7713, 0.3163, 0.9289, 0.3253, 0.9255, 0.3253, 0.9628, 0.3206, 0.9645, 0.8873, 0.4235, 0.8811, 0.4208, 0.8867, 0.3824, 0.89, 0.3838, 0.969, 0.6615, 0.976, 0.6615, 0.9766, 0.6957, 0.9729, 0.6957, 0.716, 0.2866, 0.6754, 0.287, 0.6686, 0.2798, 0.6744, 0.1811, 0.7144, 0.181, 0.9767, 0.007244, 0.9799, 1.474e-06, 0.9832, 0.0, 0.9833, 0.1058, 0.9749, 0.1058, 0.9875, 0.7187, 0.9908, 0.7181, 0.9881, 0.8175, 0.9908, 0.8767, 0.9875, 0.8773, 0.9848, 0.8181, 0.9686, 0.5336, 0.9685, 0.6259, 0.9686, 0.71, 0.9614, 0.7172, 0.9582, 0.7181, 0.9501, 0.5335, 0.7563, 0.1924, 0.7208, 0.1924, 0.7207, 0.1004, 0.7562, 0.1004, 0.6039, 0.4412, 0.6496, 0.4414, 0.6496, 0.5332, 0.6039, 0.5329, 0.8469, 0.6157, 0.8453, 0.4289, 0.8898, 0.429, 0.8898, 0.6157, 0.7368, 0.9886, 0.7311, 0.9886, 0.7281, 0.9613, 0.7284, 0.8966, 0.7368, 0.8966, 0.5717, 0.3471, 0.5789, 0.2608, 0.6333, 0.2391, 0.6666, 0.2465, 0.6666, 0.3327, 0.3813, 0.1857, 0.3806, 0.0991, 0.4628, 0.1171, 0.4346, 0.2102, 0.6815, 0.5004, 0.6856, 0.3792, 0.6754, 0.287, 0.716, 0.2866, 0.7188, 0.4727, 0.8518, 0.003876, 0.8946, 0.0, 0.8946, 0.1921, 0.8715, 0.1917, 0.6026, 0.8022, 0.6119, 0.8, 0.6119, 0.9828, 0.6107, 0.9831, 0.8469, 0.6157, 0.8898, 0.6157, 0.8898, 0.7215, 0.8469, 0.7215, 0.3806, 0.0991, 0.3775, 0.01257, 0.4595, 0.02428, 0.4628, 0.1171, 0.7222, 0.3791, 0.7566, 0.379, 0.7567, 0.4848, 0.7439, 0.4848, 0.7224, 0.4849, 0.9686, 0.5336, 0.9501, 0.5335, 0.9502, 0.4289, 0.9686, 0.4291, 0.7562, 0.1004, 0.7207, 0.1004, 0.7201, 0.0506, 0.7512, 0.05057, 0.79, 0.7695, 0.7824, 0.7681, 0.7822, 0.7515, 0.7821, 0.7349, 0.7882, 0.736, 0.2397, 0.7977, 0.2477, 0.7879, 0.2477, 0.7879, 0.2407, 0.8401, 0.2276, 0.8419, 0.2477, 0.7879, 0.2557, 0.7867, 0.2537, 0.8383, 0.2407, 0.8401, 0.7144, 0.181, 0.6744, 0.1811, 0.7139, 5.274e-06, 0.7201, 0.0, 0.7129, 0.09073, 0.7787, 0.8182, 0.7387, 0.8102, 0.7439, 0.7604, 0.7438, 0.7604, 0.7588, 0.7634, 0.7824, 0.7681, 0.7881, 0.8199, 0.7787, 0.8182, 0.7824, 0.7681, 0.79, 0.7695, 0.7982, 0.822, 0.7881, 0.8199, 0.79, 0.7695, 0.7982, 0.7712, 0.8946, 0.0, 0.9401, 0.001817, 0.9401, 0.05111, 0.8994, 0.05024, 0.2637, 0.7856, 0.269, 0.7849, 0.2799, 0.8232, 0.2799, 0.8346, 0.2668, 0.8364, 0.7982, 0.7712, 0.79, 0.7695, 0.7882, 0.736, 0.7947, 0.7373, 0.8994, 0.05024, 0.9401, 0.05111, 0.94, 0.08488, 0.904, 0.0848, 0.9078, 0.1073, 0.9392, 0.1068, 0.9352, 0.1516, 0.9168, 0.1535, 0.4865, 0.2027, 0.4829, 0.2191, 0.4716, 0.2191, 0.4755, 0.2037, 0.7882, 0.736, 0.7821, 0.7349, 0.7806, 0.714, 0.7853, 0.7148, 0.7947, 0.7373, 0.7882, 0.736, 0.7853, 0.7148, 0.7902, 0.7158, 0.904, 0.0848, 0.94, 0.08488, 0.9392, 0.1068, 0.9078, 0.1073, 0.6815, 0.5004, 0.7188, 0.4727, 0.7201, 0.5645, 0.6801, 0.5646, 0.2866, 0.1596, 0.286, 0.07976, 0.3806, 0.0991, 0.3813, 0.1857, 0.286, 0.07976, 0.283, 0.0, 0.3775, 0.01257, 0.3806, 0.0991, 0.5662, 0.4335, 0.5717, 0.3471, 0.6666, 0.3327, 0.6607, 0.4258, 0.4716, 0.4412, 0.4767, 0.3615, 0.5717, 0.3471, 0.5662, 0.4335, 0.4767, 0.3615, 0.4835, 0.282, 0.5789, 0.2608, 0.5717, 0.3471, 0.6129, 0.595, 0.6119, 0.5951, 0.6119, 0.5791, 0.6129, 0.5791, 0.2217, 0.7467, 0.2217, 0.7627, 0.211, 0.7627, 0.2129, 0.7438, 0.7806, 0.714, 0.7565, 0.7091, 0.7657, 0.6817, 0.7703, 0.671, 0.7726, 0.665, 0.7907, 0.9286, 0.7786, 0.912, 0.7653, 0.9038, 0.7686, 0.8946, 0.7907, 0.9, 0.7853, 0.7148, 0.7806, 0.714, 0.7726, 0.665, 0.7737, 0.6652, 0.7902, 0.7158, 0.7853, 0.7148, 0.7737, 0.6652, 0.7789, 0.6727, 0.8503, 0.7696, 0.8503, 0.7455, 0.867, 0.7455, 0.8668, 0.747, 0.8571, 0.7576, 0.8566, 0.7696, 0.8503, 0.7696, 0.8491, 0.7694, 0.8491, 0.7455, 0.8503, 0.7455, 0.8491, 0.7455, 0.8491, 0.7694, 0.8467, 0.7694, 0.8453, 0.7455, 0.9604, 0.2375, 0.9775, 0.2314, 0.9775, 0.4234, 0.9753, 0.4242, 0.7439, 0.4848, 0.7567, 0.4848, 0.7482, 0.5749, 0.7404, 0.5749, 0.5332, 0.2261, 0.5165, 0.2129, 0.5176, 0.2017, 0.5332, 0.2149, 0.283, 0.9558, 0.2678, 0.9558, 0.268, 0.9107, 0.2822, 0.9107, 0.7224, 0.4849, 0.7439, 0.4848, 0.7404, 0.5749, 0.725, 0.5143, 0.7211, 0.5143, 0.5332, 0.2346, 0.531, 0.2357, 0.5154, 0.2242, 0.5165, 0.2129, 0.5332, 0.2261, 0.2871, 0.6993, 0.331, 0.6979, 0.3888, 0.8511, 0.283, 0.8511, 0.6662, 0.5463, 0.6496, 0.4859, 0.651, 0.4412, 0.6662, 0.4418, 0.7201, 0.7842, 0.6129, 0.7842, 0.6196, 0.566, 0.631, 0.5646, 0.6241, 0.236, 0.6203, 0.2366, 0.6215, 0.2228, 0.6241, 0.2224, 0.283, 0.9087, 0.2815, 0.9085, 0.2815, 0.7438, 0.283, 0.744, 0.9871, 0.1582, 0.9907, 0.1573, 0.9907, 0.3269, 0.9871, 0.3278, 0.0, 0.7891, 0.1032, 0.7849, 0.1032, 0.9368, 0.09186, 0.9296, 0.9882, 0.9856, 0.9848, 0.9856, 0.9854, 0.8773, 0.9875, 0.8773, 0.7982, 0.2159, 0.7984, 0.2145, 0.8016, 0.2145, 0.8013, 0.2166, 0.5744, 0.2356, 0.575, 0.2382, 0.5719, 0.2389, 0.5712, 0.2356, 0.6463, 0.5571, 0.6463, 0.5456, 0.6494, 0.5462, 0.6494, 0.5576, 0.7982, 0.2159, 0.8013, 0.2166, 0.8518, 0.4289, 0.8487, 0.4282, 0.5788, 0.6609, 0.4716, 0.6609, 0.5605, 0.4412, 0.572, 0.4427, 0.4715, 0.7152, 0.4685, 0.7166, 0.4685, 0.4794, 0.4715, 0.4781, 0.7822, 0.7515, 0.7607, 0.7472, 0.7617, 0.7391, 0.7627, 0.7309, 0.7821, 0.7349, 0.7824, 0.7681, 0.7588, 0.7634, 0.7598, 0.7553, 0.7607, 0.7472, 0.7822, 0.7515, 0.3409, 0.9373, 0.3379, 0.9433, 0.3327, 0.9433, 0.3327, 0.9255, 0.3368, 0.9255, 0.3409, 0.9255, 0.7598, 0.7553, 0.7453, 0.7524, 0.7468, 0.7444, 0.7607, 0.7472, 0.7588, 0.7634, 0.7438, 0.7604, 0.7453, 0.7524, 0.7598, 0.7553, 0.7404, 0.5749, 0.7482, 0.5749, 0.7592, 0.5747, 0.7485, 0.665, 0.7368, 0.665, 0.7386, 0.6199, 0.4716, 0.929, 0.4716, 0.9236, 0.5199, 0.9206, 0.5199, 0.9339, 0.5081, 0.9354, 0.7607, 0.7472, 0.7468, 0.7444, 0.7482, 0.7363, 0.7617, 0.7391, 0.4716, 0.9236, 0.4716, 0.9154, 0.5199, 0.9072, 0.5199, 0.9206, 0.2407, 0.8401, 0.2537, 0.8383, 0.2537, 0.876, 0.2407, 0.8778, 0.8111, 0.8149, 0.824, 0.8166, 0.8239, 0.8553, 0.811, 0.8536, 0.2557, 0.7867, 0.2637, 0.7856, 0.2668, 0.8364, 0.2537, 0.8383, 0.4716, 0.9154, 0.4716, 0.9073, 0.5199, 0.8939, 0.5199, 0.9072, 0.7865, 0.9635, 0.7865, 0.9635, 0.7826, 0.931, 0.7836, 0.9306, 0.572, 0.8806, 0.5719, 0.8806, 0.5774, 0.892, 0.5774, 0.9365, 0.5706, 0.9341, 0.5594, 0.9301, 0.7884, 0.9627, 0.7865, 0.9635, 0.7836, 0.9306, 0.7884, 0.9286, 0.4716, 0.9073, 0.4716, 0.8992, 0.5199, 0.8806, 0.5199, 0.8939, 0.7617, 0.7391, 0.7482, 0.7363, 0.7492, 0.731, 0.7514, 0.7287, 0.7627, 0.7309, 0.3327, 0.9433, 0.3317, 0.9433, 0.3287, 0.9386, 0.3253, 0.9255, 0.3287, 0.9255, 0.3327, 0.9255, 0.2705, 0.7815, 0.2595, 0.7835, 0.2603, 0.7758, 0.2705, 0.7701, 0.8902, 0.8115, 0.891, 0.6249, 0.9046, 0.6249, 0.9044, 0.8116, 0.8898, 0.9035, 0.8902, 0.8115, 0.9044, 0.8116, 0.904, 0.9036, 0.9051, 0.5192, 0.9046, 0.6249, 0.891, 0.6249, 0.8915, 0.5191, 0.904, 0.9036, 0.9096, 0.9534, 0.8956, 0.9533, 0.8898, 0.9035, 0.9096, 0.4289, 0.9051, 0.5192, 0.8915, 0.5191, 0.8963, 0.4291, 0.7563, 0.1924, 0.7566, 0.379, 0.7222, 0.3791, 0.7208, 0.1924, 0.7821, 0.7349, 0.7627, 0.7309, 0.7514, 0.7287, 0.7481, 0.728, 0.7481, 0.728, 0.7461, 0.7276, 0.7448, 0.7248, 0.7499, 0.7181, 0.7565, 0.7091, 0.7806, 0.714, 0.4975, 0.2017, 0.4942, 0.2191, 0.4829, 0.2191, 0.4865, 0.2027, 0.9202, 0.3456, 0.9202, 0.3938, 0.8983, 0.3777, 0.8934, 0.3721, 0.6265, 0.5539, 0.6265, 0.563, 0.6205, 0.5622, 0.6192, 0.557, 0.2359, 0.9566, 0.2192, 0.9556, 0.2327, 0.911, 0.2359, 0.9107, 0.9507, 0.2677, 0.9507, 0.3609, 0.9401, 0.3591, 0.9401, 0.2663, 0.4346, 0.2102, 0.4628, 0.1171, 0.4716, 0.1176, 0.4716, 0.2391, 0.7793, 0.8842, 0.7628, 0.8812, 0.7787, 0.8182, 0.7881, 0.8199, 0.8946, 0.1815, 0.8946, 0.1799, 0.8954, 0.1794, 0.8989, 0.1815, 0.8989, 0.1815, 0.3852, 0.9175, 0.391, 0.9175, 0.3968, 0.9175, 0.3961, 0.9308, 0.3854, 0.9308, 0.3856, 0.9442, 0.3954, 0.9442, 0.3947, 0.9575, 0.3857, 0.9575, 0.8368, 0.8182, 0.8497, 0.8199, 0.85, 0.8393, 0.8496, 0.8586, 0.8367, 0.857, 0.1188, 0.9477, 0.1147, 0.9477, 0.1134, 0.9477, 0.1134, 0.934, 0.1147, 0.934, 0.1188, 0.934, 0.1228, 0.934, 0.1241, 0.934, 0.1241, 0.9477, 0.1228, 0.9477, 0.2537, 0.8383, 0.2668, 0.8364, 0.2668, 0.8741, 0.2537, 0.876, 0.2276, 0.8419, 0.2407, 0.8401, 0.2407, 0.8778, 0.2276, 0.8796, 0.2276, 0.8608, 0.7983, 0.8132, 0.8111, 0.8149, 0.811, 0.8536, 0.7982, 0.852, 0.7982, 0.8326, 0.2668, 0.8364, 0.2799, 0.8346, 0.2799, 0.8535, 0.2799, 0.8723, 0.2668, 0.8741, 0.824, 0.8166, 0.8368, 0.8182, 0.8367, 0.857, 0.8239, 0.8553, 0.2537, 0.876, 0.2668, 0.8741, 0.2668, 0.9052, 0.2537, 0.907, 0.2276, 0.8796, 0.2407, 0.8778, 0.2407, 0.9089, 0.2276, 0.9107, 0.2276, 0.8952, 0.2407, 0.8778, 0.2537, 0.876, 0.2537, 0.907, 0.2407, 0.9089, 0.3854, 0.9308, 0.3961, 0.9308, 0.3954, 0.9442, 0.3856, 0.9442, 0.3857, 0.9575, 0.3947, 0.9575, 0.394, 0.9708, 0.394, 0.9708, 0.3899, 0.9708, 0.3859, 0.9708, 0.3859, 0.9708, 0.7982, 0.852, 0.811, 0.8536, 0.811, 0.8855, 0.7982, 0.8838, 0.7982, 0.8713, 0.8367, 0.857, 0.8496, 0.8586, 0.8496, 0.8746, 0.8496, 0.8905, 0.8367, 0.8889, 0.8239, 0.8553, 0.8367, 0.857, 0.8367, 0.8889, 0.8239, 0.8872, 0.1425, 0.934, 0.1457, 0.934, 0.1489, 0.934, 0.1489, 0.9416, 0.1489, 0.9521, 0.148, 0.9537, 0.1476, 0.9542, 0.1457, 0.9542, 0.1437, 0.9542, 0.1434, 0.9537, 0.1425, 0.9521, 0.1425, 0.9416, 0.811, 0.8536, 0.8239, 0.8553, 0.8239, 0.8872, 0.811, 0.8855, 0.6384, 0.2374, 0.6343, 0.2374, 0.6303, 0.2374, 0.6286, 0.2374, 0.6286, 0.223, 0.6303, 0.223, 0.6343, 0.223, 0.6384, 0.223, 0.64, 0.223, 0.64, 0.2374, 0.6496, 0.237, 0.6455, 0.237, 0.6414, 0.237, 0.64, 0.237, 0.64, 0.223, 0.6414, 0.223, 0.6455, 0.223, 0.6496, 0.223, 0.651, 0.223, 0.651, 0.237, 0.1602, 0.9471, 0.1561, 0.9471, 0.1557, 0.9471, 0.1553, 0.934, 0.1561, 0.934, 0.1602, 0.934, 0.1642, 0.934, 0.1652, 0.934, 0.1652, 0.9471, 0.1642, 0.9471, 0.6864, 0.9352, 0.6864, 0.9496, 0.682, 0.9521, 0.682, 0.9396, 0.6856, 0.9347, 0.8946, 0.1898, 0.8946, 0.1856, 0.8989, 0.1856, 0.8989, 0.1898, 0.8946, 0.1856, 0.8946, 0.1815, 0.8989, 0.1815, 0.8989, 0.1856, 0.8946, 0.1914, 0.8946, 0.1898, 0.8989, 0.1898, 0.8989, 0.1898, 0.8946, 0.1914, 0.8158, 0.9487, 0.8158, 0.9348, 0.8158, 0.9348, 0.8202, 0.9389, 0.8202, 0.9509, 0.8115, 0.9472, 0.8115, 0.943, 0.8158, 0.943, 0.8158, 0.9472, 0.8115, 0.9488, 0.8115, 0.9472, 0.8158, 0.9472, 0.8158, 0.9513, 0.8115, 0.9389, 0.8115, 0.9373, 0.8158, 0.9348, 0.8158, 0.9389, 0.8115, 0.943, 0.8115, 0.9389, 0.8158, 0.9389, 0.8158, 0.943, 0.6999, 0.9483, 0.6999, 0.9471, 0.7045, 0.9471, 0.7045, 0.9512, 0.6999, 0.9429, 0.6999, 0.9388, 0.7045, 0.9388, 0.7045, 0.9429, 0.6537, 0.9376, 0.6537, 0.9513, 0.6493, 0.9541, 0.6493, 0.9347, 0.6224, 0.9376, 0.6224, 0.9513, 0.6178, 0.9541, 0.6178, 0.9347, 0.6999, 0.9471, 0.6999, 0.9429, 0.7045, 0.9429, 0.7045, 0.9471, 0.6999, 0.9388, 0.6999, 0.9376, 0.7045, 0.9347, 0.7045, 0.9388, 0.6953, 0.9429, 0.6953, 0.9388, 0.6999, 0.9388, 0.6999, 0.9429, 0.6953, 0.9388, 0.6953, 0.9376, 0.6999, 0.9347, 0.6999, 0.9388, 0.6953, 0.9483, 0.6953, 0.9471, 0.6999, 0.9471, 0.6999, 0.9512, 0.6953, 0.9471, 0.6953, 0.9429, 0.6999, 0.9429, 0.6999, 0.9471, 0.7135, 0.9388, 0.7135, 0.9374, 0.718, 0.9347, 0.718, 0.9388, 0.7135, 0.9471, 0.7135, 0.9429, 0.718, 0.9429, 0.718, 0.9471, 0.6314, 0.9374, 0.6314, 0.9515, 0.6269, 0.9541, 0.6269, 0.9347, 0.6726, 0.951, 0.6726, 0.9375, 0.677, 0.9347, 0.677, 0.9533, 0.7135, 0.9429, 0.7135, 0.9388, 0.718, 0.9388, 0.718, 0.9429, 0.7135, 0.9485, 0.7135, 0.9471, 0.718, 0.9471, 0.718, 0.9512, 0.7982, 0.9472, 0.7982, 0.943, 0.8026, 0.943, 0.8026, 0.9472, 0.7982, 0.9486, 0.7982, 0.9472, 0.8026, 0.9472, 0.8026, 0.9513, 0.7982, 0.9389, 0.7982, 0.9375, 0.8026, 0.9348, 0.8026, 0.9389, 0.7982, 0.943, 0.7982, 0.9389, 0.8026, 0.9389, 0.8026, 0.943, 0.6682, 0.5543, 0.6682, 0.5623, 0.6652, 0.5595, 0.2741, 0.7701, 0.2741, 0.7778, 0.2705, 0.7729, 0.2183, 0.9694, 0.2192, 0.9821, 0.2113, 0.982, 0.2104, 0.9693, 0.2165, 0.944, 0.2174, 0.9567, 0.2095, 0.9566, 0.2086, 0.9439, 0.2174, 0.9567, 0.2183, 0.9694, 0.2104, 0.9693, 0.2095, 0.9566, 0.2157, 0.9312, 0.2165, 0.944, 0.2086, 0.9439, 0.2077, 0.9311, 0.2117, 0.9312, 0.283, 0.966, 0.283, 0.9528, 0.2909, 0.9519, 0.2909, 0.9651, 0.283, 0.9792, 0.283, 0.966, 0.2909, 0.9651, 0.2909, 0.9783, 0.287, 0.9788, 0.283, 0.9396, 0.283, 0.9264, 0.2909, 0.9255, 0.2909, 0.9387, 0.283, 0.9528, 0.283, 0.9396, 0.2909, 0.9387, 0.2909, 0.9519, 0.2668, 0.8741, 0.2799, 0.8723, 0.2799, 0.8912, 0.2799, 0.9033, 0.2668, 0.9052, 0.6168, 0.2017, 0.6225, 0.2017, 0.6286, 0.2224, 0.6188, 0.2224, 0.76, 0.954, 0.7576, 0.9539, 0.7561, 0.9326, 0.76, 0.9327, 0.3453, 0.9255, 0.3486, 0.9255, 0.3466, 0.9471, 0.3409, 0.9471, 0.2077, 0.9052, 0.2077, 0.8943, 0.2276, 0.8952, 0.2276, 0.9107, 0.8702, 0.8742, 0.8702, 0.8854, 0.8496, 0.8905, 0.8496, 0.8746, 0.6112, 0.2017, 0.6168, 0.2017, 0.6188, 0.2224, 0.609, 0.2224, 0.2147, 0.9107, 0.2167, 0.9107, 0.2117, 0.9312, 0.2077, 0.9311, 0.2167, 0.9107, 0.2192, 0.9108, 0.2157, 0.9312, 0.2117, 0.9312, 0.7576, 0.9539, 0.7556, 0.9538, 0.7522, 0.9325, 0.7561, 0.9326, 0.2077, 0.8943, 0.2077, 0.8845, 0.2276, 0.8796, 0.2276, 0.8952, 0.3486, 0.9255, 0.3519, 0.9255, 0.3524, 0.9471, 0.3466, 0.9471, 0.8702, 0.8641, 0.8702, 0.8742, 0.8496, 0.8746, 0.8496, 0.8586, 0.662, 0.2357, 0.662, 0.2353, 0.667, 0.2353, 0.667, 0.2388, 0.6178, 0.9379, 0.6178, 0.951, 0.6129, 0.9541, 0.6129, 0.9347, 0.662, 0.2312, 0.662, 0.2271, 0.667, 0.2271, 0.667, 0.2312, 0.662, 0.2353, 0.662, 0.2312, 0.667, 0.2312, 0.667, 0.2353, 0.662, 0.2271, 0.662, 0.2261, 0.667, 0.223, 0.667, 0.2271, 0.1884, 0.9501, 0.1884, 0.9371, 0.1934, 0.934, 0.1934, 0.9534, 0.6581, 0.9429, 0.6581, 0.9388, 0.6632, 0.9388, 0.6632, 0.9429, 0.6581, 0.9388, 0.6581, 0.938, 0.6632, 0.9347, 0.6632, 0.9388, 0.6581, 0.948, 0.6581, 0.9471, 0.6632, 0.9471, 0.6632, 0.9512, 0.6581, 0.9471, 0.6581, 0.9429, 0.6632, 0.9429, 0.6632, 0.9471, 0.7522, 0.9456, 0.7522, 0.9588, 0.7486, 0.9588, 0.7455, 0.9588, 0.7456, 0.9457, 0.7459, 0.9325, 0.7512, 0.9325, 0.7522, 0.9325, 0.9092, 0.1655, 0.9092, 0.1577, 0.9268, 0.1535, 0.9268, 0.1655, 0.2101, 0.8752, 0.2101, 0.86, 0.2276, 0.8608, 0.2276, 0.8796, 0.2393, 0.78, 0.2393, 0.7744, 0.257, 0.7744, 0.257, 0.7844, 0.8675, 0.8237, 0.8675, 0.8393, 0.85, 0.8393, 0.8497, 0.8199, 0.2393, 0.7744, 0.2393, 0.7682, 0.257, 0.7645, 0.257, 0.7744, 0.2101, 0.86, 0.2101, 0.8448, 0.2276, 0.8419, 0.2276, 0.8608, 0.8675, 0.8393, 0.8674, 0.8549, 0.8496, 0.8586, 0.85, 0.8393, 0.9092, 0.1689, 0.9092, 0.1655, 0.9268, 0.1655, 0.9268, 0.1727, 0.5372, 0.9312, 0.5404, 0.9312, 0.5429, 0.95, 0.5372, 0.95, 0.641, 0.9347, 0.6428, 0.9347, 0.6428, 0.9539, 0.6403, 0.9539, 0.1831, 0.934, 0.1851, 0.934, 0.1851, 0.9529, 0.1817, 0.9529, 0.6476, 0.2223, 0.6476, 0.2118, 0.6666, 0.2118, 0.6666, 0.223, 0.2406, 0.7542, 0.2406, 0.744, 0.2595, 0.7438, 0.2595, 0.7547, 0.534, 0.9312, 0.5372, 0.9312, 0.5372, 0.95, 0.5316, 0.95, 0.655, 0.9347, 0.6557, 0.9347, 0.6557, 0.9534, 0.6537, 0.9534, 0.6557, 0.9347, 0.6575, 0.9347, 0.6581, 0.9534, 0.6557, 0.9534, 0.6428, 0.9347, 0.6434, 0.9347, 0.6448, 0.9539, 0.6428, 0.9539, 0.6476, 0.2118, 0.6476, 0.2042, 0.6666, 0.2017, 0.6666, 0.2118, 0.1851, 0.934, 0.187, 0.934, 0.1884, 0.9529, 0.1851, 0.9529, 0.2406, 0.7616, 0.2406, 0.7542, 0.2595, 0.7547, 0.2595, 0.7645, 0.8381, 0.9319, 0.8435, 0.9319, 0.8459, 0.9507, 0.8381, 0.9507, 0.5522, 0.2305, 0.5522, 0.2173, 0.5712, 0.2173, 0.5712, 0.2329, 0.7734, 0.9286, 0.7765, 0.9286, 0.7765, 0.9475, 0.771, 0.9475, 0.5901, 0.2303, 0.5901, 0.2174, 0.609, 0.2168, 0.609, 0.2321, 0.7765, 0.9286, 0.7802, 0.9286, 0.7826, 0.9475, 0.7765, 0.9475, 0.5522, 0.2173, 0.5522, 0.2042, 0.5712, 0.2017, 0.5712, 0.2173, 0.5901, 0.2174, 0.5901, 0.2047, 0.609, 0.2017, 0.609, 0.2168, 0.8371, 0.9319, 0.8381, 0.9319, 0.8381, 0.9507, 0.8347, 0.9507, 0.5332, 0.2351, 0.5366, 0.2329, 0.5366, 0.2379, 0.5343, 0.2378, 0.7492, 0.731, 0.7481, 0.728, 0.7514, 0.7287, 0.5566, 0.972, 0.5541, 0.9321, 0.5581, 0.9312, 0.5581, 0.9655, 0.1425, 0.934, 0.1425, 0.9711, 0.1386, 0.9676, 0.1396, 0.9347, 0.7592, 0.04247, 0.7512, 0.05057, 0.7201, 0.0506, 0.7218, 0.0, 0.7388, 0.004891, 0.7543, 0.01658, 0.7568, 0.02094, 0.7574, 0.0263, 0.7583, 0.03439, 0.7592, 0.04247, 0.7907, 0.9, 0.7686, 0.8946, 0.7718, 0.8842, 0.7899, 0.8886, 0.9331, 0.1725, 0.9331, 0.1885, 0.9277, 0.1914, 0.9268, 0.1725, 0.9848, 0.9507, 0.9791, 0.9507, 0.9791, 0.7911, 0.9848, 0.7911, 0.468, 0.7107, 0.4609, 0.7107, 0.4606, 0.5511, 0.4677, 0.5511, 0.9478, 0.6608, 0.9393, 0.6608, 0.9389, 0.5015, 0.9475, 0.5016, 0.9393, 0.6608, 0.9298, 0.6609, 0.9294, 0.5016, 0.9389, 0.5015, 0.4568, 0.7106, 0.4473, 0.7107, 0.444, 0.5512, 0.4535, 0.551, 0.4473, 0.7107, 0.4388, 0.711, 0.4355, 0.5515, 0.444, 0.5512, 0.9749, 0.231, 0.9678, 0.2314, 0.9604, 0.07552, 0.9675, 0.07517, 0.9937, 0.5886, 0.988, 0.5886, 0.988, 0.4289, 0.9937, 0.4289, 0.9994, 0.5886, 0.9937, 0.5885, 0.9937, 0.4289, 0.9994, 0.429, 0.4412, 0.745, 0.4482, 0.7452, 0.4425, 0.9047, 0.4355, 0.9045, 0.4482, 0.7452, 0.4566, 0.7455, 0.4509, 0.905, 0.4425, 0.9047, 0.7268, 0.665, 0.7364, 0.6653, 0.733, 0.7441, 0.7361, 0.8232, 0.7201, 0.8226, 0.9971, 0.9113, 0.9971, 0.8151, 0.9965, 0.7318, 0.9994, 0.7238, 1.0, 0.7181, 1.0, 0.8143, 1.0, 0.9105, 0.5818, 0.7424, 0.5969, 0.7424, 0.5965, 0.9016, 0.588, 0.9017, 0.5898, 0.8221, 0.444, 0.5512, 0.4556, 0.4782, 0.4606, 0.4781, 0.4535, 0.551, 0.9775, 0.1915, 0.9832, 0.1915, 0.9832, 0.3511, 0.9775, 0.3511, 0.9715, 0.7523, 0.9786, 0.7523, 0.9783, 0.9119, 0.9712, 0.9119, 0.9478, 0.6608, 0.9501, 0.6952, 0.9456, 0.6952, 0.9393, 0.6608, 0.6374, 0.5588, 0.6347, 0.5562, 0.6327, 0.5521, 0.6315, 0.5472, 0.6315, 0.5421, 0.6327, 0.5376, 0.6347, 0.5345, 0.6374, 0.5332, 0.6404, 0.5339, 0.6431, 0.5364, 0.6452, 0.5405, 0.6463, 0.5455, 0.6463, 0.5506, 0.6452, 0.555, 0.6431, 0.5581, 0.6404, 0.5595, 0.4425, 0.9047, 0.4522, 0.9782, 0.4485, 0.9781, 0.4355, 0.9045, 0.9783, 0.9119, 0.9791, 0.9849, 0.9754, 0.9849, 0.9712, 0.9119, 0.9389, 0.5015, 0.9456, 0.4289, 0.9501, 0.429, 0.9475, 0.5016, 0.7964, 0.8842, 0.7964, 0.9594, 0.7934, 0.9597, 0.7907, 0.8848, 0.9791, 0.7911, 0.9814, 0.7181, 0.9844, 0.7181, 0.9848, 0.7911, 0.588, 0.9017, 0.5945, 0.9743, 0.5895, 0.9742, 0.5847, 0.9017, 0.4355, 0.5515, 0.4511, 0.4783, 0.4556, 0.4782, 0.444, 0.5512, 0.4509, 0.905, 0.4566, 0.9784, 0.4522, 0.9782, 0.4425, 0.9047, 0.9832, 0.3511, 0.9828, 0.4242, 0.9798, 0.4242, 0.9775, 0.3511, 0.9294, 0.5016, 0.9406, 0.429, 0.9456, 0.4289, 0.9389, 0.5015, 0.9833, 0.1502, 0.986, 0.07541, 0.989, 0.07572, 0.989, 0.1508, 0.5965, 0.9016, 0.599, 0.9742, 0.5945, 0.9743, 0.588, 0.9017, 0.4606, 0.5511, 0.4648, 0.4781, 0.4685, 0.4781, 0.4677, 0.5511, 0.9604, 0.07552, 0.9712, 0.0001803, 0.9749, 0.0, 0.9675, 0.07517, 0.7361, 0.8232, 0.7364, 0.8966, 0.7314, 0.8964, 0.7201, 0.8226, 0.9033, 0.1794, 0.9004, 0.1788, 0.8977, 0.1762, 0.8957, 0.1722, 0.8946, 0.1673, 0.8946, 0.1623, 0.8957, 0.1579, 0.8977, 0.1548, 0.9004, 0.1535, 0.9033, 0.1541, 0.906, 0.1567, 0.9081, 0.1607, 0.9092, 0.1656, 0.9092, 0.1707, 0.9081, 0.175, 0.906, 0.1781, 0.4281, 0.9586, 0.4307, 0.9189, 0.4336, 0.9195, 0.4336, 0.9597, 0.9848, 0.9507, 0.9842, 0.9849, 0.9813, 0.9849, 0.9791, 0.9507, 0.5788, 0.7424, 0.5896, 0.708, 0.5945, 0.7081, 0.5818, 0.7424, 0.4473, 0.7107, 0.4606, 0.7449, 0.4562, 0.745, 0.4388, 0.711, 0.8525, 0.7721, 0.8556, 0.811, 0.8519, 0.8131, 0.8453, 0.7761, 0.9775, 0.1915, 0.9796, 0.1573, 0.9826, 0.1573, 0.9832, 0.1915, 0.9393, 0.6608, 0.9456, 0.6952, 0.9407, 0.6952, 0.9298, 0.6609, 0.771, 0.9286, 0.771, 0.9691, 0.768, 0.9696, 0.7653, 0.9297, 0.5818, 0.7424, 0.5945, 0.7081, 0.599, 0.708, 0.5969, 0.7424, 0.468, 0.7107, 0.4685, 0.7449, 0.4649, 0.7449, 0.4609, 0.7107, 0.4219, 0.9559, 0.4275, 0.9175, 0.4307, 0.9189, 0.4281, 0.9586, 0.3074, 0.9255, 0.3074, 0.9628, 0.3028, 0.9645, 0.2985, 0.9289, 0.3074, 0.9612, 0.3117, 0.9255, 0.3163, 0.9273, 0.3163, 0.9645, 0.8591, 0.7696, 0.8591, 0.8096, 0.8556, 0.811, 0.8525, 0.7721, 0.9715, 0.7523, 0.9754, 0.7181, 0.9791, 0.7181, 0.9786, 0.7523, 0.1693, 0.5495, 0.1916, 0.6376, 0.131, 0.6529, 0.1088, 0.5648, 0.8453, 0.707, 0.8453, 0.8126, 0.8056, 0.8132, 0.7982, 0.7146, 0.8048, 0.7073, 0.7212, 0.9923, 0.7201, 0.8977, 0.7281, 0.8966, 0.7281, 1.0, 0.7244, 0.9991, 0.9535, 0.4249, 0.9507, 0.3255, 0.9535, 0.2663, 0.9567, 0.2669, 0.954, 0.3261, 0.9567, 0.4255, 0.05434, 0.3883, 0.06357, 0.386, 0.1088, 0.5648, 0.09954, 0.5671, 0.2292, 0.3804, 0.211, 0.3805, 0.2169, 0.1939, 0.221, 0.1937, 0.2282, 0.201, 0.2281, 0.2871, 0.06357, 0.386, 0.03795, 0.2847, 0.09345, 0.2707, 0.1191, 0.372, 0.05434, 0.3883, 0.02873, 0.287, 0.03795, 0.2847, 0.06357, 0.386, 0.7954, 0.4727, 0.7952, 0.5648, 0.7597, 0.5647, 0.7598, 0.4727, 0.06357, 0.386, 0.1191, 0.372, 0.1693, 0.5495, 0.1088, 0.5648, 0.4355, 0.7706, 0.4355, 0.8626, 0.3902, 0.8625, 0.3902, 0.7705, 0.3925, 0.5839, 0.4355, 0.5839, 0.4355, 0.7706, 0.3902, 0.7705, 0.2169, 0.1939, 0.2159, 0.1019, 0.226, 0.1018, 0.2243, 0.1663, 0.221, 0.1937, 0.02562, 0.3956, 0.0, 0.2943, 0.02873, 0.287, 0.05434, 0.3883, 0.09954, 0.5671, 0.07081, 0.5744, 0.02562, 0.3956, 0.05434, 0.3883, 0.1218, 0.6552, 0.1414, 0.701, 0.1181, 0.7069, 0.09309, 0.6625, 0.131, 0.6529, 0.1489, 0.6991, 0.1414, 0.701, 0.1218, 0.6552, 0.1916, 0.6376, 0.2055, 0.6848, 0.1489, 0.6991, 0.131, 0.6529, 0.5727, 0.09372, 0.6686, 0.1078, 0.6686, 0.194, 0.6342, 0.2017, 0.5796, 0.1801, 0.3812, 0.2925, 0.4345, 0.2679, 0.4629, 0.3611, 0.3806, 0.379, 0.8077, 0.4938, 0.8453, 0.5208, 0.8453, 0.707, 0.8048, 0.7073, 0.8135, 0.6149, 0.1088, 0.5648, 0.131, 0.6529, 0.1218, 0.6552, 0.09954, 0.5671, 0.09954, 0.5671, 0.1218, 0.6552, 0.09309, 0.6625, 0.07081, 0.5744, 0.8518, 0.3824, 0.8607, 0.193, 0.8844, 0.1921, 0.8934, 0.3824, 0.0, 0.2943, 0.02757, 0.1038, 0.03124, 0.1028, 0.02873, 0.287, 0.2399, 0.486, 0.2768, 0.6664, 0.2756, 0.6665, 0.2304, 0.4861, 0.3925, 0.5839, 0.3925, 0.4781, 0.4355, 0.4781, 0.4355, 0.5839, 0.3806, 0.379, 0.4629, 0.3611, 0.4598, 0.4541, 0.3777, 0.4657, 0.7613, 0.286, 0.7615, 0.1802, 0.7831, 0.1803, 0.7958, 0.1803, 0.7957, 0.2861, 0.2292, 0.3804, 0.2304, 0.4861, 0.2122, 0.4862, 0.211, 0.3805, 0.7952, 0.5648, 0.7902, 0.6146, 0.7592, 0.6146, 0.7597, 0.5647, 0.2323, 0.05213, 0.2392, 0.01988, 0.2454, 0.01983, 0.2427, 0.03595, 0.24, 0.05206, 0.3938, 0.8809, 0.4355, 0.8626, 0.4355, 0.8759, 0.3852, 0.8902, 0.3852, 0.8902, 0.3852, 0.8902, 0.4355, 0.8759, 0.4355, 0.8893, 0.3852, 0.8984, 0.2799, 0.4858, 0.2771, 0.5759, 0.283, 0.6664, 0.2768, 0.6664, 0.2399, 0.486, 0.2355, 0.1017, 0.24, 0.05206, 0.2636, 0.05193, 0.2786, 0.05184, 0.2785, 0.05184, 0.2756, 0.1015, 0.226, 0.1018, 0.2323, 0.05213, 0.24, 0.05206, 0.2355, 0.1017, 0.2159, 0.1019, 0.2241, 0.05218, 0.2323, 0.05213, 0.226, 0.1018, 0.8934, 0.3456, 0.8982, 0.2953, 0.9389, 0.2945, 0.9389, 0.3438, 0.3852, 0.9066, 0.4355, 0.9026, 0.4355, 0.916, 0.4243, 0.9175, 0.3852, 0.912, 0.1572, 0.73, 0.1687, 0.7472, 0.1545, 0.7508, 0.1387, 0.7347, 0.1631, 0.7285, 0.1733, 0.7461, 0.1687, 0.7472, 0.1572, 0.73, 0.2241, 0.05218, 0.2327, 0.01992, 0.2392, 0.01988, 0.2323, 0.05213, 0.8982, 0.2953, 0.9028, 0.2608, 0.9388, 0.2607, 0.9389, 0.2945, 0.2055, 0.6848, 0.211, 0.735, 0.1631, 0.7285, 0.1489, 0.6991, 0.1489, 0.6991, 0.1631, 0.7285, 0.1572, 0.73, 0.1414, 0.701, 0.1414, 0.701, 0.1572, 0.73, 0.1387, 0.7347, 0.1181, 0.7069, 0.1733, 0.7461, 0.2011, 0.7846, 0.2001, 0.7849, 0.1687, 0.7472, 0.9067, 0.2382, 0.9157, 0.1921, 0.9341, 0.194, 0.9381, 0.2388, 0.4865, 0.2356, 0.4755, 0.2345, 0.4716, 0.2191, 0.4829, 0.2191, 0.2392, 0.01988, 0.2451, 0.0001815, 0.2498, 0.0001383, 0.2454, 0.01983, 0.2327, 0.01992, 0.2401, 0.0002101, 0.2451, 0.0001815, 0.2392, 0.01988, 0.9028, 0.2608, 0.9067, 0.2382, 0.9381, 0.2388, 0.9388, 0.2607, 0.211, 0.735, 0.2078, 0.7459, 0.2046, 0.7568, 0.1733, 0.7461, 0.1631, 0.7285, 0.8077, 0.4938, 0.8056, 0.4296, 0.8453, 0.4289, 0.8453, 0.5208, 0.2864, 0.3184, 0.3812, 0.2925, 0.3806, 0.379, 0.2859, 0.3982, 0.2859, 0.3982, 0.3806, 0.379, 0.3777, 0.4657, 0.283, 0.4781, 0.5671, 0.007341, 0.6626, 0.01468, 0.6686, 0.1078, 0.5727, 0.09372, 0.4716, 0.0, 0.5671, 0.007341, 0.5727, 0.09372, 0.4768, 0.07963, 0.4768, 0.07963, 0.5727, 0.09372, 0.5796, 0.1801, 0.4832, 0.1592, 0.6129, 0.5632, 0.6129, 0.5791, 0.6119, 0.5791, 0.6119, 0.563, 0.2217, 0.7786, 0.2129, 0.7815, 0.211, 0.7627, 0.2217, 0.7627, 0.8565, 0.4272, 0.8741, 0.3825, 0.8752, 0.389, 0.8776, 0.4002, 0.8811, 0.4272, 0.1687, 0.7472, 0.2001, 0.7849, 0.19, 0.7814, 0.1545, 0.7508, 0.8235, 0.8905, 0.8235, 0.9191, 0.8014, 0.9245, 0.7982, 0.9154, 0.8115, 0.9072, 0.2046, 0.7568, 0.2026, 0.7672, 0.2023, 0.7783, 0.2011, 0.7846, 0.1733, 0.7461, 0.8518, 0.4269, 0.873, 0.3824, 0.8741, 0.3825, 0.8565, 0.4272, 0.9498, 0.3694, 0.9498, 0.4138, 0.9465, 0.4224, 0.9456, 0.3713, 0.8503, 0.7215, 0.8566, 0.7215, 0.8571, 0.7335, 0.8668, 0.7441, 0.867, 0.7455, 0.8503, 0.7455, 0.8503, 0.7215, 0.8503, 0.7455, 0.8491, 0.7455, 0.8491, 0.7216, 0.8491, 0.7455, 0.8453, 0.7455, 0.8467, 0.7216, 0.8491, 0.7216, 0.03795, 0.2847, 0.03242, 0.1025, 0.04868, 0.09842, 0.06217, 0.1409, 0.09161, 0.2412, 0.09345, 0.2707, 0.02873, 0.287, 0.03124, 0.1028, 0.03242, 0.1025, 0.03795, 0.2847, 0.2304, 0.4861, 0.2756, 0.6665, 0.2733, 0.6665, 0.2122, 0.4862, 0.7831, 0.1803, 0.7795, 0.09014, 0.7873, 0.09016, 0.7958, 0.1803, 0.5154, 0.2113, 0.5154, 0.2225, 0.4997, 0.2357, 0.4986, 0.2245, 0.2526, 0.9558, 0.2534, 0.9107, 0.2675, 0.9107, 0.2678, 0.9558, 0.7615, 0.1802, 0.7603, 0.1509, 0.7642, 0.1509, 0.7795, 0.09014, 0.7831, 0.1803, 0.5154, 0.2028, 0.5154, 0.2113, 0.4986, 0.2245, 0.4975, 0.2132, 0.5132, 0.2017, 0.7176, 0.7856, 0.7201, 0.9347, 0.6129, 0.9347, 0.673, 0.7842, 0.06217, 0.1409, 0.208, 0.1041, 0.2042, 0.117, 0.09161, 0.2412, 0.3718, 0.8511, 0.3718, 0.9556, 0.3566, 0.9563, 0.3552, 0.9115, 0.4716, 0.8806, 0.5604, 0.6609, 0.5719, 0.6625, 0.5788, 0.8806, 0.6241, 0.236, 0.6241, 0.2224, 0.6268, 0.2228, 0.628, 0.2366, 0.2801, 0.9087, 0.2801, 0.744, 0.2815, 0.7438, 0.2815, 0.9085, 0.04868, 0.09842, 0.1792, 0.0009538, 0.208, 0.1041, 0.06217, 0.1409, 0.9871, 0.1582, 0.9871, 0.3278, 0.9832, 0.3269, 0.9832, 0.1573, 0.1032, 0.9309, 0.1961, 0.7919, 0.2077, 0.7849, 0.2077, 0.934, 0.9567, 0.3747, 0.9573, 0.2663, 0.9594, 0.2663, 0.9601, 0.3747, 0.7982, 0.213, 0.8013, 0.2123, 0.8016, 0.2145, 0.7984, 0.2145, 0.1792, 0.0009538, 0.1822, 0.0, 0.211, 0.1031, 0.208, 0.1041, 0.5744, 0.2356, 0.5712, 0.2356, 0.5719, 0.2322, 0.575, 0.2329, 0.6495, 0.545, 0.6463, 0.5456, 0.6463, 0.5338, 0.6495, 0.5332, 0.7982, 0.213, 0.8487, 0.0007012, 0.8518, 0.0, 0.8013, 0.2123, 0.283, 0.6979, 0.2899, 0.4796, 0.3014, 0.4781, 0.3902, 0.6979, 0.6019, 0.7094, 0.6019, 0.9465, 0.599, 0.9452, 0.599, 0.708, 0.2427, 0.03595, 0.2454, 0.01983, 0.2648, 0.01972, 0.2645, 0.02777, 0.2642, 0.03582, 0.24, 0.05206, 0.2427, 0.03595, 0.2642, 0.03582, 0.2639, 0.04387, 0.2636, 0.05193, 0.6652, 0.5523, 0.6652, 0.564, 0.6611, 0.564, 0.6571, 0.564, 0.6571, 0.5463, 0.6623, 0.5463, 0.2639, 0.04387, 0.2642, 0.03582, 0.2782, 0.03574, 0.2784, 0.04379, 0.2636, 0.05193, 0.2639, 0.04387, 0.2784, 0.04379, 0.2786, 0.05184, 0.7795, 0.09014, 0.7777, 0.04507, 0.7759, 0.0, 0.7876, 5.251e-05, 0.7982, 0.09026, 0.7873, 0.09016, 0.9403, 0.417, 0.9316, 0.3837, 0.9325, 0.3702, 0.9456, 0.3694, 0.9456, 0.4167, 0.2642, 0.03582, 0.2645, 0.02777, 0.278, 0.02769, 0.2782, 0.03574, 0.5594, 0.8806, 0.5594, 0.929, 0.5463, 0.9297, 0.5514, 0.881, 0.3223, 0.8554, 0.3223, 0.8931, 0.3092, 0.8917, 0.3092, 0.854, 0.8235, 0.9319, 0.8235, 0.8938, 0.8366, 0.8922, 0.8366, 0.9302, 0.3852, 0.8984, 0.4355, 0.8893, 0.4355, 0.9026, 0.3852, 0.9066, 0.5514, 0.881, 0.5463, 0.9297, 0.5331, 0.9304, 0.5433, 0.8815, 0.9369, 0.1535, 0.934, 0.1863, 0.9331, 0.1859, 0.9369, 0.1535, 0.8686, 0.8905, 0.8687, 0.9417, 0.8568, 0.9427, 0.8497, 0.9433, 0.8606, 0.9002, 0.8687, 0.8905, 0.9388, 0.1543, 0.9388, 0.1883, 0.934, 0.1863, 0.9369, 0.1535, 0.5433, 0.8815, 0.5331, 0.9304, 0.5199, 0.9312, 0.5353, 0.8819, 0.2645, 0.02777, 0.2648, 0.01972, 0.2761, 0.01965, 0.2779, 0.02236, 0.278, 0.02769, 0.6571, 0.5463, 0.6571, 0.564, 0.653, 0.564, 0.6496, 0.564, 0.6531, 0.551, 0.6561, 0.5463, 0.1134, 0.9464, 0.1032, 0.9484, 0.1053, 0.9379, 0.1134, 0.934, 0.91, 0.5708, 0.9242, 0.5707, 0.9244, 0.7574, 0.9108, 0.7574, 0.9096, 0.4788, 0.9238, 0.4787, 0.9242, 0.5707, 0.91, 0.5708, 0.9248, 0.8632, 0.9113, 0.8632, 0.9108, 0.7574, 0.9244, 0.7574, 0.9238, 0.4787, 0.9096, 0.4788, 0.9154, 0.429, 0.9294, 0.4289, 0.9294, 0.9534, 0.9161, 0.9532, 0.9113, 0.8632, 0.9248, 0.8632, 0.7954, 0.4727, 0.7598, 0.4727, 0.7613, 0.286, 0.7957, 0.2861, 0.2454, 0.01983, 0.2498, 0.0001383, 0.2739, 0.0, 0.2791, 0.009802, 0.283, 0.0172, 0.2814, 0.01962, 0.2794, 0.01963, 0.2794, 0.01963, 0.2761, 0.01965, 0.2648, 0.01972, 0.4975, 0.2366, 0.4865, 0.2356, 0.4829, 0.2191, 0.4942, 0.2191, 0.7653, 0.9325, 0.7387, 0.9062, 0.7433, 0.9001, 0.7653, 0.8842, 0.6192, 0.563, 0.6119, 0.56, 0.6132, 0.5548, 0.6192, 0.5539, 0.2526, 0.9107, 0.2526, 0.9566, 0.2494, 0.9562, 0.2359, 0.9116, 0.3824, 0.9443, 0.3718, 0.9458, 0.3718, 0.853, 0.3824, 0.8511, 0.4345, 0.2679, 0.4716, 0.2391, 0.4716, 0.3605, 0.4629, 0.3611, 0.2243, 0.1663, 0.226, 0.1018, 0.2355, 0.1017, 0.2409, 0.1663, 0.8989, 0.1893, 0.9033, 0.1893, 0.9033, 0.1893, 0.8998, 0.1914, 0.8989, 0.1909, 0.4219, 0.9177, 0.4219, 0.9309, 0.4114, 0.9307, 0.4106, 0.9175, 0.4162, 0.9176, 0.4219, 0.9441, 0.4219, 0.9573, 0.4131, 0.9571, 0.4123, 0.9439, 0.2497, 0.7388, 0.2496, 0.7, 0.2624, 0.6984, 0.2629, 0.7177, 0.2625, 0.7371, 0.1294, 0.934, 0.1335, 0.934, 0.1347, 0.934, 0.1347, 0.9477, 0.1335, 0.9477, 0.1294, 0.9477, 0.1254, 0.9477, 0.1241, 0.9477, 0.1241, 0.934, 0.1254, 0.934, 0.3092, 0.854, 0.3092, 0.8917, 0.2961, 0.8903, 0.2961, 0.8526, 0.3353, 0.8568, 0.3353, 0.8757, 0.3353, 0.8945, 0.3223, 0.8931, 0.3223, 0.8554, 0.2111, 0.7438, 0.211, 0.7244, 0.211, 0.7051, 0.2239, 0.7034, 0.224, 0.7421, 0.2961, 0.8526, 0.2961, 0.8903, 0.283, 0.8888, 0.283, 0.87, 0.283, 0.8511, 0.8366, 0.9302, 0.8366, 0.8922, 0.8497, 0.8905, 0.8497, 0.9286, 0.3092, 0.8917, 0.3092, 0.9227, 0.2961, 0.9213, 0.2961, 0.8903, 0.3353, 0.8945, 0.3353, 0.91, 0.3353, 0.9255, 0.3223, 0.9241, 0.3223, 0.8931, 0.3223, 0.8931, 0.3223, 0.9241, 0.3092, 0.9227, 0.3092, 0.8917, 0.4219, 0.9309, 0.4219, 0.9441, 0.4123, 0.9439, 0.4114, 0.9307, 0.4219, 0.9573, 0.4219, 0.9704, 0.4219, 0.9704, 0.4179, 0.9704, 0.4139, 0.9703, 0.4139, 0.9703, 0.4131, 0.9571, 0.211, 0.7051, 0.211, 0.6857, 0.211, 0.6732, 0.2239, 0.6715, 0.2239, 0.7034, 0.2496, 0.7, 0.2496, 0.6681, 0.2624, 0.6665, 0.2624, 0.6824, 0.2624, 0.6984, 0.2367, 0.7017, 0.2367, 0.6698, 0.2496, 0.6681, 0.2496, 0.7, 0.1489, 0.9542, 0.1489, 0.9466, 0.1489, 0.9361, 0.1498, 0.9346, 0.1501, 0.934, 0.1521, 0.934, 0.154, 0.934, 0.1544, 0.9346, 0.1553, 0.9361, 0.1553, 0.9466, 0.1553, 0.9542, 0.1521, 0.9542, 0.2239, 0.7034, 0.2239, 0.6715, 0.2367, 0.6698, 0.2367, 0.7017, 0.6187, 0.2224, 0.6203, 0.2224, 0.6203, 0.2369, 0.6187, 0.2369, 0.6147, 0.2369, 0.6106, 0.2369, 0.609, 0.2369, 0.609, 0.2224, 0.6106, 0.2224, 0.6147, 0.2224, 0.6606, 0.223, 0.662, 0.223, 0.662, 0.237, 0.6606, 0.237, 0.6565, 0.237, 0.6525, 0.237, 0.651, 0.237, 0.651, 0.223, 0.6525, 0.223, 0.6565, 0.223, 0.1701, 0.934, 0.1741, 0.934, 0.1751, 0.934, 0.1751, 0.9471, 0.1741, 0.9471, 0.1701, 0.9471, 0.166, 0.9471, 0.1652, 0.9471, 0.1656, 0.934, 0.166, 0.934, 0.6908, 0.9516, 0.6899, 0.9521, 0.6864, 0.9472, 0.6864, 0.9347, 0.6908, 0.9372, 0.8989, 0.1811, 0.9033, 0.1811, 0.9033, 0.1852, 0.8989, 0.1852, 0.8989, 0.1852, 0.9033, 0.1852, 0.9033, 0.1893, 0.8989, 0.1893, 0.8989, 0.1794, 0.8989, 0.1794, 0.9033, 0.1811, 0.9033, 0.1811, 0.8989, 0.1811, 0.4716, 0.9376, 0.476, 0.9354, 0.476, 0.9474, 0.4716, 0.9515, 0.4716, 0.9515, 0.8071, 0.9389, 0.8115, 0.9389, 0.8115, 0.943, 0.8071, 0.943, 0.8071, 0.9373, 0.8115, 0.9348, 0.8115, 0.9389, 0.8071, 0.9389, 0.8071, 0.9472, 0.8115, 0.9472, 0.8115, 0.9513, 0.8071, 0.9488, 0.8071, 0.943, 0.8115, 0.943, 0.8115, 0.9472, 0.8071, 0.9472, 0.6908, 0.9376, 0.6953, 0.9347, 0.6953, 0.9388, 0.6908, 0.9388, 0.6908, 0.9429, 0.6953, 0.9429, 0.6953, 0.9471, 0.6908, 0.9471, 0.2033, 0.9368, 0.2077, 0.934, 0.2077, 0.9534, 0.2033, 0.9505, 0.6269, 0.9513, 0.6224, 0.9541, 0.6224, 0.9347, 0.6269, 0.9376, 0.6908, 0.9388, 0.6953, 0.9388, 0.6953, 0.9429, 0.6908, 0.9429, 0.6908, 0.9471, 0.6953, 0.9471, 0.6953, 0.9512, 0.6908, 0.9483, 0.7045, 0.9429, 0.709, 0.9429, 0.709, 0.9471, 0.7045, 0.9471, 0.7045, 0.9471, 0.709, 0.9471, 0.709, 0.9512, 0.7045, 0.9483, 0.7045, 0.9376, 0.709, 0.9347, 0.709, 0.9388, 0.7045, 0.9388, 0.7045, 0.9388, 0.709, 0.9388, 0.709, 0.9429, 0.7045, 0.9429, 0.8026, 0.9472, 0.8071, 0.9472, 0.8071, 0.9513, 0.8026, 0.9486, 0.8026, 0.9389, 0.8071, 0.9389, 0.8071, 0.943, 0.8026, 0.943, 0.6359, 0.9515, 0.6314, 0.9541, 0.6314, 0.9347, 0.6359, 0.9374, 0.6726, 0.9506, 0.6682, 0.9533, 0.6682, 0.9347, 0.6726, 0.9371, 0.8026, 0.943, 0.8071, 0.943, 0.8071, 0.9472, 0.8026, 0.9472, 0.8026, 0.9375, 0.8071, 0.9348, 0.8071, 0.9389, 0.8026, 0.9389, 0.709, 0.9388, 0.7135, 0.9388, 0.7135, 0.9429, 0.709, 0.9429, 0.709, 0.9374, 0.7135, 0.9347, 0.7135, 0.9388, 0.709, 0.9388, 0.709, 0.9471, 0.7135, 0.9471, 0.7135, 0.9512, 0.709, 0.9485, 0.709, 0.9429, 0.7135, 0.9429, 0.7135, 0.9471, 0.709, 0.9471, 0.6682, 0.5543, 0.6652, 0.5491, 0.6682, 0.5463, 0.6301, 0.5619, 0.6265, 0.559, 0.6301, 0.5539, 0.9307, 0.3583, 0.9228, 0.3584, 0.9237, 0.3457, 0.9316, 0.3456, 0.929, 0.3837, 0.9211, 0.3839, 0.9219, 0.3711, 0.9298, 0.371, 0.9298, 0.371, 0.9219, 0.3711, 0.9228, 0.3584, 0.9307, 0.3583, 0.9281, 0.3965, 0.9241, 0.3965, 0.9202, 0.3966, 0.9211, 0.3839, 0.929, 0.3837, 0.2985, 0.9664, 0.2909, 0.9655, 0.2909, 0.9522, 0.2985, 0.9531, 0.2985, 0.9797, 0.2947, 0.9793, 0.2909, 0.9788, 0.2909, 0.9655, 0.2985, 0.9664, 0.2985, 0.9398, 0.2909, 0.9389, 0.2909, 0.9255, 0.2985, 0.9265, 0.2985, 0.9531, 0.2909, 0.9522, 0.2909, 0.9389, 0.2985, 0.9398, 0.2961, 0.8903, 0.2961, 0.9213, 0.283, 0.9199, 0.283, 0.9077, 0.283, 0.8888, 0.6237, 0.5332, 0.6217, 0.5539, 0.6119, 0.5539, 0.618, 0.5332, 0.9395, 0.3456, 0.9395, 0.3672, 0.9356, 0.3674, 0.937, 0.3457, 0.9145, 0.3987, 0.9189, 0.4203, 0.9132, 0.4203, 0.9112, 0.3987, 0.3552, 0.921, 0.3353, 0.9255, 0.3353, 0.91, 0.3552, 0.9101, 0.283, 0.6828, 0.2624, 0.6824, 0.2624, 0.6665, 0.283, 0.6716, 0.6293, 0.5332, 0.6315, 0.5539, 0.6217, 0.5539, 0.6237, 0.5332, 0.9271, 0.417, 0.9202, 0.3966, 0.9241, 0.3965, 0.9291, 0.417, 0.9291, 0.417, 0.9241, 0.3965, 0.9281, 0.3965, 0.9316, 0.417, 0.937, 0.3457, 0.9356, 0.3674, 0.9316, 0.3676, 0.935, 0.3458, 0.3552, 0.9101, 0.3353, 0.91, 0.3353, 0.8945, 0.3552, 0.9003, 0.9112, 0.3987, 0.9132, 0.4203, 0.9074, 0.4203, 0.9079, 0.3987, 0.283, 0.6929, 0.2624, 0.6984, 0.2624, 0.6824, 0.283, 0.6828, 0.677, 0.9378, 0.682, 0.9347, 0.682, 0.9382, 0.677, 0.9382, 0.2033, 0.9503, 0.1985, 0.9534, 0.1985, 0.934, 0.2033, 0.9372, 0.677, 0.9423, 0.682, 0.9423, 0.682, 0.9464, 0.677, 0.9464, 0.677, 0.9382, 0.682, 0.9382, 0.682, 0.9423, 0.677, 0.9423, 0.677, 0.9464, 0.682, 0.9464, 0.682, 0.9505, 0.677, 0.9474, 0.1934, 0.9373, 0.1985, 0.934, 0.1985, 0.9534, 0.1934, 0.9503, 0.6632, 0.9429, 0.6682, 0.9429, 0.6682, 0.9471, 0.6632, 0.9471, 0.6632, 0.9471, 0.6682, 0.9471, 0.6682, 0.9512, 0.6632, 0.9479, 0.6632, 0.9379, 0.6682, 0.9347, 0.6682, 0.9388, 0.6632, 0.9388, 0.6632, 0.9388, 0.6682, 0.9388, 0.6682, 0.9429, 0.6632, 0.9429, 0.7387, 0.9456, 0.7387, 0.9325, 0.7397, 0.9325, 0.7451, 0.9325, 0.7453, 0.9457, 0.7455, 0.9588, 0.7424, 0.9588, 0.7387, 0.9588, 0.9092, 0.1799, 0.9268, 0.1799, 0.9268, 0.1919, 0.9092, 0.1878, 0.3528, 0.8916, 0.3353, 0.8945, 0.3353, 0.8757, 0.3528, 0.8765, 0.2217, 0.7688, 0.2393, 0.7645, 0.2393, 0.7744, 0.2217, 0.7744, 0.2804, 0.7333, 0.2625, 0.7371, 0.2629, 0.7177, 0.2803, 0.7177, 0.2217, 0.7744, 0.2393, 0.7744, 0.2393, 0.7844, 0.2217, 0.7806, 0.3528, 0.8765, 0.3353, 0.8757, 0.3353, 0.8568, 0.3528, 0.8613, 0.2803, 0.7177, 0.2629, 0.7177, 0.2624, 0.6984, 0.2803, 0.7021, 0.9092, 0.1765, 0.9268, 0.1727, 0.9268, 0.1799, 0.9092, 0.1799, 0.5485, 0.9312, 0.5485, 0.95, 0.5429, 0.95, 0.5453, 0.9312, 0.6486, 0.9347, 0.6493, 0.9539, 0.6468, 0.9539, 0.6468, 0.9347, 0.1804, 0.934, 0.1817, 0.9529, 0.1784, 0.9529, 0.1784, 0.934, 0.6286, 0.2024, 0.6476, 0.2017, 0.6476, 0.2129, 0.6286, 0.2129, 0.2217, 0.7531, 0.2406, 0.7536, 0.2406, 0.7645, 0.2217, 0.7633, 0.5517, 0.9312, 0.5541, 0.95, 0.5485, 0.95, 0.5485, 0.9312, 0.6373, 0.9539, 0.6359, 0.9347, 0.6379, 0.9347, 0.6379, 0.9539, 0.6379, 0.9539, 0.6379, 0.9347, 0.6403, 0.9347, 0.6397, 0.9539, 0.6468, 0.9347, 0.6468, 0.9539, 0.6448, 0.9539, 0.6462, 0.9347, 0.6286, 0.2129, 0.6476, 0.2129, 0.6476, 0.223, 0.6286, 0.2205, 0.1784, 0.934, 0.1784, 0.9529, 0.1751, 0.9529, 0.1765, 0.934, 0.2217, 0.7457, 0.2406, 0.7438, 0.2406, 0.7536, 0.2217, 0.7531, 0.8313, 0.9319, 0.8313, 0.9507, 0.8235, 0.9507, 0.8259, 0.9319, 0.5332, 0.2042, 0.5522, 0.2017, 0.5522, 0.2173, 0.5332, 0.2173, 0.5291, 0.9312, 0.5316, 0.95, 0.5261, 0.95, 0.5261, 0.9312, 0.5901, 0.2303, 0.5712, 0.2322, 0.5712, 0.2169, 0.5901, 0.2173, 0.5261, 0.9312, 0.5261, 0.95, 0.5199, 0.95, 0.5224, 0.9312, 0.5332, 0.2173, 0.5522, 0.2173, 0.5522, 0.2329, 0.5332, 0.2305, 0.5901, 0.2173, 0.5712, 0.2169, 0.5712, 0.2017, 0.5901, 0.2046, 0.8323, 0.9319, 0.8347, 0.9507, 0.8313, 0.9507, 0.8313, 0.9319, 0.5366, 0.2357, 0.5377, 0.233, 0.54, 0.2329, 0.54, 0.2379, 0.2779, 0.02236, 0.2761, 0.01965, 0.2794, 0.01963, 0.7625, 0.9325, 0.764, 0.939, 0.764, 0.9733, 0.76, 0.9724, 0.1386, 0.9713, 0.1357, 0.9706, 0.1347, 0.9376, 0.1386, 0.934, 0.7982, 0.6227, 0.7982, 0.6227, 0.7973, 0.6307, 0.7964, 0.6388, 0.7958, 0.6442, 0.7933, 0.6485, 0.7777, 0.6602, 0.7607, 0.665, 0.7592, 0.6146, 0.7902, 0.6146, 0.8235, 0.9191, 0.8227, 0.9305, 0.8046, 0.9348, 0.8014, 0.9245, 0.9331, 0.1725, 0.9268, 0.1725, 0.9277, 0.1535, 0.9331, 0.1564])
me_cylinder.use_remesh_preserve_volume = False
me_cylinder.use_remesh_preserve_attributes = False
me_cylinder.use_mirror_vertex_groups = False
me_cylinder.update()

# ---- objects
ob_cylinder = bpy.data.objects.new('Cylinder', me_cylinder)

# ---- transforms, parenting, visibility, modifiers, constraints
ob_cylinder.location = (0.0, 0.0, -0.09176)
ob_cylinder.rotation_euler = (1.571, -0.0, 0.0)
ob_cylinder.scale = (0.3508, 0.3508, 0.3508)
ob_cylinder.lineart.crease_threshold = 0.0

# ---- collection membership
col_collection_1.objects.link(ob_cylinder)

# ---- scene / render settings (as saved in the file)
scene.frame_start = 1; scene.frame_end = 250; scene.frame_set(1)
scene.render.engine = 'BLENDER_EEVEE_NEXT'
scene.render.resolution_percentage = 50
scene.render.dither_intensity = 0.0
scene.cycles.use_denoising = False
scene.cycles.samples = 10
scene.cycles.sampling_pattern = 'TABULATED_SOBOL'
scene.cycles.light_sampling_threshold = 0.0
scene.cycles.use_adaptive_sampling = False
scene.cycles.use_light_tree = False
scene.cycles.blur_glossy = 0.0
scene.cycles.pixel_filter_type = 'GAUSSIAN'
scene.cycles.sample_clamp_indirect = 0.0
scene.view_settings.view_transform = 'Standard'
bpy.context.view_layer.update()

# ---- added for rendering (the .blend has no active camera and no usable light): camera, sun
cam_auto = bpy.data.cameras.new('AutoCamera')
cam_auto.lens = 50.0
cam_auto.sensor_width = 36.0
cam_auto.clip_end = 1000.0
ob_auto_camera = bpy.data.objects.new('AutoCamera', cam_auto)
scene.collection.objects.link(ob_auto_camera)
ob_auto_camera.location = (12.7259, -15.8326, 12.0502)
ob_auto_camera.rotation_euler = (1.09748, -7.21219e-08, 0.694738)
scene.camera = ob_auto_camera
light_auto_sun = bpy.data.lights.new('AutoSun', 'SUN')
light_auto_sun.energy = 3.0
light_auto_sun.angle = 0.0523599
ob_auto_sun = bpy.data.objects.new('AutoSun', light_auto_sun)
scene.collection.objects.link(ob_auto_sun)
ob_auto_sun.rotation_euler = (0.872665, 0.174533, 0.523599)
bpy.context.view_layer.update()
